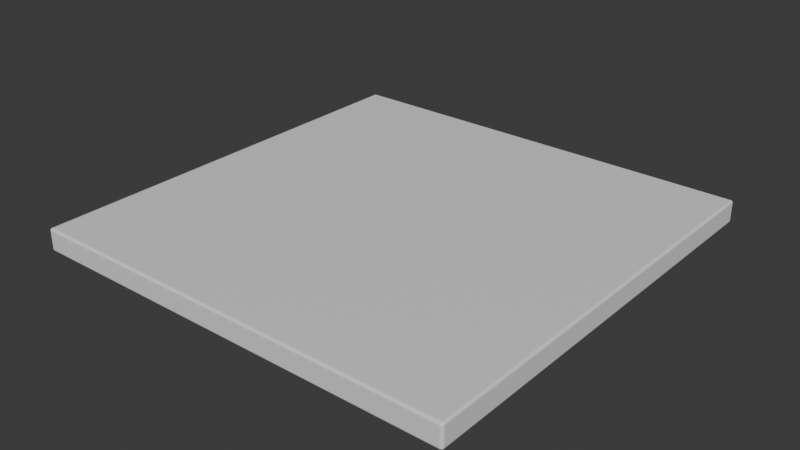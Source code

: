 # Source: panel16.blend  (saved by Blender 4.0.36; exported with 4.5.12 LTS)
import bpy
from mathutils import Matrix  # noqa: F401  (used for matrix-valued properties, if any)

bpy.ops.wm.read_factory_settings(use_empty=True)
scene = bpy.context.scene
scene.name = 'Scene'

# ---- collections
col_collection = bpy.data.collections.new('Collection'); scene.collection.children.link(col_collection)

# ---- materials (node trees are filled in below, after node groups)
mat_material = bpy.data.materials.new('Material')
mat_material.alpha_threshold = 0.0
mat_material.use_transparent_shadow = False
mat_material.roughness = 0.5
mat_material.line_color = (0.0, 0.0, 0.0, 1.0)

# ---- material node trees
mat_material.use_nodes = True; mat_material.node_tree.nodes.clear()
_N = mat_material.node_tree.nodes; _L = mat_material.node_tree.links
n0 = _N.new('ShaderNodeOutputMaterial'); n0.name = 'Material Output'; n0.location = (300, 300)
n1 = _N.new('ShaderNodeBsdfPrincipled'); n1.name = 'Principled BSDF'; n1.location = (10, 300)
n1.inputs[3].default_value = 1.45
_L.new(n1.outputs[0], n0.inputs[0])
n0.is_active_output = True

# ---- world
world_world = bpy.data.worlds.new('World'); scene.world = world_world
world_world.use_nodes = True; world_world.node_tree.nodes.clear()
_N = world_world.node_tree.nodes; _L = world_world.node_tree.links
n0 = _N.new('ShaderNodeOutputWorld'); n0.name = 'World Output'; n0.location = (300, 300)
n1 = _N.new('ShaderNodeBackground'); n1.name = 'Background'; n1.location = (10, 300)
n1.inputs[0].default_value = (0.05088, 0.05088, 0.05088, 1.0)
_L.new(n1.outputs[0], n0.inputs[0])
n0.is_active_output = True
world_world.color = (0.05088, 0.05088, 0.05088)
world_world.use_sun_shadow = False
world_world.sun_shadow_jitter_overblur = 0.0

# ---- meshes
me_cube = bpy.data.meshes.new('Cube')
me_cube.from_pydata([(0.3, 0.3, 0.016), (0.3, 0.3, 0.0), (0.3, 0.0, 0.016), (0.3, 0.0, 0.0), (0.0, 0.3, 0.016), (0.0, 0.3, 0.0), (0.0, 0.0, 0.016), (0.0, 0.0, 0.0)], [], [(0, 4, 6, 2), (3, 2, 6, 7), (7, 6, 4, 5), (5, 1, 3, 7), (1, 0, 2, 3), (5, 4, 0, 1)])
_uv = me_cube.uv_layers.new(name='UVMap')
_uv.uv.foreach_set('vector', [0.625, 0.5, 0.875, 0.5, 0.875, 0.75, 0.625, 0.75, 0.375, 0.75, 0.625, 0.75, 0.625, 1.0, 0.375, 1.0, 0.375, 0.0, 0.625, 0.0, 0.625, 0.25, 0.375, 0.25, 0.125, 0.5, 0.375, 0.5, 0.375, 0.75, 0.125, 0.75, 0.375, 0.5, 0.625, 0.5, 0.625, 0.75, 0.375, 0.75, 0.375, 0.25, 0.625, 0.25, 0.625, 0.5, 0.375, 0.5])
me_cube.materials.append(mat_material)
me_cube.use_mirror_vertex_groups = False
me_cube.update()
me_cube_006 = bpy.data.meshes.new('Cube.006')
me_cube_006.from_pydata([(0.0, 0.3, 0.016), (0.0, 0.3, 0.0), (0.0, 2.235e-06, 0.016), (0.0, 2.235e-06, 0.0), (0.0002, 0.3, 0.016), (0.002, 0.3, 0.0142), (0.0006659, 0.3, 0.01594), (0.0011, 0.3, 0.01576), (0.001473, 0.3, 0.01547), (0.001759, 0.3, 0.0151), (0.001939, 0.3, 0.01467), (0.002, 0.3, 0.0018), (0.0002, 0.3, 0.0), (0.001939, 0.3, 0.001334), (0.001759, 0.3, 0.0009), (0.001473, 0.3, 0.0005272), (0.0011, 0.3, 0.0002412), (0.0006659, 0.3, 6.133e-05), (0.002, 2.235e-06, 0.0142), (0.0002, 2.235e-06, 0.016), (0.001939, 2.235e-06, 0.01467), (0.001759, 2.235e-06, 0.0151), (0.001473, 2.235e-06, 0.01547), (0.0011, 2.235e-06, 0.01576), (0.0006659, 2.235e-06, 0.01594), (0.0002, 2.235e-06, 0.0), (0.002, 2.235e-06, 0.0018), (0.0006659, 2.235e-06, 6.133e-05), (0.0011, 2.235e-06, 0.0002412), (0.001473, 2.235e-06, 0.0005272), (0.001759, 2.235e-06, 0.0009), (0.001939, 2.235e-06, 0.001334)], [], [(1, 12, 25, 3), (3, 2, 0, 1), (25, 27, 28, 29, 30, 31, 26, 18, 20, 21, 22, 23, 24, 19, 2, 3), (4, 0, 2, 19), (11, 5, 18, 26), (4, 19, 24, 6), (6, 24, 23, 7), (7, 23, 22, 8), (8, 22, 21, 9), (9, 21, 20, 10), (10, 20, 18, 5), (25, 12, 17, 27), (27, 17, 16, 28), (28, 16, 15, 29), (29, 15, 14, 30), (30, 14, 13, 31), (31, 13, 11, 26), (1, 0, 4, 6, 7, 8, 9, 10, 5, 11, 13, 14, 15, 16, 17, 12)])
_uv = me_cube_006.uv_layers.new(name='UVMap')
_uv.uv.foreach_set('vector', [0.125, 0.5, 0.3735, 0.5, 0.3735, 0.75, 0.125, 0.75, 0.375, 0.0, 0.625, 0.0, 0.625, 0.25, 0.375, 0.25, 0.375, 0.7515, 0.376, 0.7511, 0.3788, 0.7507, 0.3832, 0.7504, 0.3891, 0.7502, 0.3958, 0.7501, 0.4031, 0.75, 0.5969, 0.75, 0.6042, 0.7501, 0.6109, 0.7502, 0.6168, 0.7504, 0.6212, 0.7507, 0.624, 0.7511, 0.625, 0.7515, 0.625, 1.0, 0.375, 1.0, 0.6265, 0.5, 0.875, 0.5, 0.875, 0.75, 0.6265, 0.75, 0.4031, 0.5, 0.5969, 0.5, 0.5969, 0.75, 0.4031, 0.75, 0.6265, 0.5, 0.6265, 0.75, 0.6261, 0.75, 0.6261, 0.5, 0.6261, 0.5, 0.6261, 0.75, 0.6258, 0.75, 0.6257, 0.5, 0.6257, 0.5, 0.6258, 0.75, 0.625, 0.75, 0.625, 0.5, 0.625, 0.5, 0.625, 0.75, 0.6109, 0.75, 0.6109, 0.5, 0.6109, 0.5, 0.6109, 0.75, 0.6042, 0.75, 0.6042, 0.5, 0.6042, 0.5, 0.6042, 0.75, 0.5969, 0.75, 0.5969, 0.5, 0.3735, 0.75, 0.3735, 0.5, 0.3739, 0.5, 0.3739, 0.75, 0.3739, 0.75, 0.3739, 0.5, 0.3743, 0.5, 0.3742, 0.75, 0.3742, 0.75, 0.3743, 0.5, 0.375, 0.5, 0.375, 0.75, 0.375, 0.75, 0.375, 0.5, 0.3891, 0.5, 0.3891, 0.75, 0.3891, 0.75, 0.3891, 0.5, 0.3958, 0.5, 0.3958, 0.75, 0.3958, 0.75, 0.3958, 0.5, 0.4031, 0.5, 0.4031, 0.75, 0.375, 0.25, 0.625, 0.25, 0.625, 0.4985, 0.624, 0.4989, 0.6212, 0.4992, 0.6168, 0.4996, 0.6109, 0.4998, 0.6042, 0.4999, 0.5969, 0.5, 0.4031, 0.5, 0.3958, 0.4999, 0.3891, 0.4998, 0.3832, 0.4996, 0.3788, 0.4992, 0.376, 0.4989, 0.375, 0.4985])
me_cube_006.materials.append(mat_material)
me_cube_006.use_mirror_vertex_groups = False
me_cube_006.update()
me_cube_011 = bpy.data.meshes.new('Cube.011')
me_cube_011.from_pydata([(0.0, 0.3, 0.016), (0.0, 0.3, 0.0), (0.0, 2.235e-06, 0.016), (0.0, 2.235e-06, 0.0), (0.0002, 0.3, 0.016), (0.002, 0.3, 0.0142), (0.0006659, 0.3, 0.01594), (0.0011, 0.3, 0.01576), (0.001473, 0.3, 0.01547), (0.001759, 0.3, 0.0151), (0.001939, 0.3, 0.01467), (0.002, 0.3, 0.0018), (0.0002, 0.3, 0.0), (0.001939, 0.3, 0.001334), (0.001759, 0.3, 0.0009), (0.001473, 0.3, 0.0005272), (0.0011, 0.3, 0.0002412), (0.0006659, 0.3, 6.133e-05), (0.002, 2.235e-06, 0.0142), (0.0002, 2.235e-06, 0.016), (0.001939, 2.235e-06, 0.01467), (0.001759, 2.235e-06, 0.0151), (0.001473, 2.235e-06, 0.01547), (0.0011, 2.235e-06, 0.01576), (0.0006659, 2.235e-06, 0.01594), (0.0002, 2.235e-06, 0.0), (0.002, 2.235e-06, 0.0018), (0.0006659, 2.235e-06, 6.133e-05), (0.0011, 2.235e-06, 0.0002412), (0.001473, 2.235e-06, 0.0005272), (0.001759, 2.235e-06, 0.0009), (0.001939, 2.235e-06, 0.001334)], [], [(1, 12, 25, 3), (3, 2, 0, 1), (25, 27, 28, 29, 30, 31, 26, 18, 20, 21, 22, 23, 24, 19, 2, 3), (4, 0, 2, 19), (11, 5, 18, 26), (4, 19, 24, 6), (6, 24, 23, 7), (7, 23, 22, 8), (8, 22, 21, 9), (9, 21, 20, 10), (10, 20, 18, 5), (25, 12, 17, 27), (27, 17, 16, 28), (28, 16, 15, 29), (29, 15, 14, 30), (30, 14, 13, 31), (31, 13, 11, 26), (1, 0, 4, 6, 7, 8, 9, 10, 5, 11, 13, 14, 15, 16, 17, 12)])
_uv = me_cube_011.uv_layers.new(name='UVMap')
_uv.uv.foreach_set('vector', [0.125, 0.5, 0.3735, 0.5, 0.3735, 0.75, 0.125, 0.75, 0.375, 0.0, 0.625, 0.0, 0.625, 0.25, 0.375, 0.25, 0.375, 0.7515, 0.376, 0.7511, 0.3788, 0.7507, 0.3832, 0.7504, 0.3891, 0.7502, 0.3958, 0.7501, 0.4031, 0.75, 0.5969, 0.75, 0.6042, 0.7501, 0.6109, 0.7502, 0.6168, 0.7504, 0.6212, 0.7507, 0.624, 0.7511, 0.625, 0.7515, 0.625, 1.0, 0.375, 1.0, 0.6265, 0.5, 0.875, 0.5, 0.875, 0.75, 0.6265, 0.75, 0.4031, 0.5, 0.5969, 0.5, 0.5969, 0.75, 0.4031, 0.75, 0.6265, 0.5, 0.6265, 0.75, 0.6261, 0.75, 0.6261, 0.5, 0.6261, 0.5, 0.6261, 0.75, 0.6258, 0.75, 0.6257, 0.5, 0.6257, 0.5, 0.6258, 0.75, 0.625, 0.75, 0.625, 0.5, 0.625, 0.5, 0.625, 0.75, 0.6109, 0.75, 0.6109, 0.5, 0.6109, 0.5, 0.6109, 0.75, 0.6042, 0.75, 0.6042, 0.5, 0.6042, 0.5, 0.6042, 0.75, 0.5969, 0.75, 0.5969, 0.5, 0.3735, 0.75, 0.3735, 0.5, 0.3739, 0.5, 0.3739, 0.75, 0.3739, 0.75, 0.3739, 0.5, 0.3743, 0.5, 0.3742, 0.75, 0.3742, 0.75, 0.3743, 0.5, 0.375, 0.5, 0.375, 0.75, 0.375, 0.75, 0.375, 0.5, 0.3891, 0.5, 0.3891, 0.75, 0.3891, 0.75, 0.3891, 0.5, 0.3958, 0.5, 0.3958, 0.75, 0.3958, 0.75, 0.3958, 0.5, 0.4031, 0.5, 0.4031, 0.75, 0.375, 0.25, 0.625, 0.25, 0.625, 0.4985, 0.624, 0.4989, 0.6212, 0.4992, 0.6168, 0.4996, 0.6109, 0.4998, 0.6042, 0.4999, 0.5969, 0.5, 0.4031, 0.5, 0.3958, 0.4999, 0.3891, 0.4998, 0.3832, 0.4996, 0.3788, 0.4992, 0.376, 0.4989, 0.375, 0.4985])
me_cube_011.materials.append(mat_material)
me_cube_011.use_mirror_vertex_groups = False
me_cube_011.update()
me_cube_012 = bpy.data.meshes.new('Cube.012')
me_cube_012.from_pydata([(0.0, 0.3, 0.016), (0.0, 0.3, 0.0), (0.0, 2.235e-06, 0.016), (0.0, 2.235e-06, 0.0), (0.0002, 0.3, 0.016), (0.002, 0.3, 0.0142), (0.0006659, 0.3, 0.01594), (0.0011, 0.3, 0.01576), (0.001473, 0.3, 0.01547), (0.001759, 0.3, 0.0151), (0.001939, 0.3, 0.01467), (0.002, 0.3, 0.0018), (0.0002, 0.3, 0.0), (0.001939, 0.3, 0.001334), (0.001759, 0.3, 0.0009), (0.001473, 0.3, 0.0005272), (0.0011, 0.3, 0.0002412), (0.0006659, 0.3, 6.133e-05), (0.002, 2.235e-06, 0.0142), (0.0002, 2.235e-06, 0.016), (0.001939, 2.235e-06, 0.01467), (0.001759, 2.235e-06, 0.0151), (0.001473, 2.235e-06, 0.01547), (0.0011, 2.235e-06, 0.01576), (0.0006659, 2.235e-06, 0.01594), (0.0002, 2.235e-06, 0.0), (0.002, 2.235e-06, 0.0018), (0.0006659, 2.235e-06, 6.133e-05), (0.0011, 2.235e-06, 0.0002412), (0.001473, 2.235e-06, 0.0005272), (0.001759, 2.235e-06, 0.0009), (0.001939, 2.235e-06, 0.001334)], [], [(1, 12, 25, 3), (3, 2, 0, 1), (25, 27, 28, 29, 30, 31, 26, 18, 20, 21, 22, 23, 24, 19, 2, 3), (4, 0, 2, 19), (11, 5, 18, 26), (4, 19, 24, 6), (6, 24, 23, 7), (7, 23, 22, 8), (8, 22, 21, 9), (9, 21, 20, 10), (10, 20, 18, 5), (25, 12, 17, 27), (27, 17, 16, 28), (28, 16, 15, 29), (29, 15, 14, 30), (30, 14, 13, 31), (31, 13, 11, 26), (1, 0, 4, 6, 7, 8, 9, 10, 5, 11, 13, 14, 15, 16, 17, 12)])
_uv = me_cube_012.uv_layers.new(name='UVMap')
_uv.uv.foreach_set('vector', [0.125, 0.5, 0.3735, 0.5, 0.3735, 0.75, 0.125, 0.75, 0.375, 0.0, 0.625, 0.0, 0.625, 0.25, 0.375, 0.25, 0.375, 0.7515, 0.376, 0.7511, 0.3788, 0.7507, 0.3832, 0.7504, 0.3891, 0.7502, 0.3958, 0.7501, 0.4031, 0.75, 0.5969, 0.75, 0.6042, 0.7501, 0.6109, 0.7502, 0.6168, 0.7504, 0.6212, 0.7507, 0.624, 0.7511, 0.625, 0.7515, 0.625, 1.0, 0.375, 1.0, 0.6265, 0.5, 0.875, 0.5, 0.875, 0.75, 0.6265, 0.75, 0.4031, 0.5, 0.5969, 0.5, 0.5969, 0.75, 0.4031, 0.75, 0.6265, 0.5, 0.6265, 0.75, 0.6261, 0.75, 0.6261, 0.5, 0.6261, 0.5, 0.6261, 0.75, 0.6258, 0.75, 0.6257, 0.5, 0.6257, 0.5, 0.6258, 0.75, 0.625, 0.75, 0.625, 0.5, 0.625, 0.5, 0.625, 0.75, 0.6109, 0.75, 0.6109, 0.5, 0.6109, 0.5, 0.6109, 0.75, 0.6042, 0.75, 0.6042, 0.5, 0.6042, 0.5, 0.6042, 0.75, 0.5969, 0.75, 0.5969, 0.5, 0.3735, 0.75, 0.3735, 0.5, 0.3739, 0.5, 0.3739, 0.75, 0.3739, 0.75, 0.3739, 0.5, 0.3743, 0.5, 0.3742, 0.75, 0.3742, 0.75, 0.3743, 0.5, 0.375, 0.5, 0.375, 0.75, 0.375, 0.75, 0.375, 0.5, 0.3891, 0.5, 0.3891, 0.75, 0.3891, 0.75, 0.3891, 0.5, 0.3958, 0.5, 0.3958, 0.75, 0.3958, 0.75, 0.3958, 0.5, 0.4031, 0.5, 0.4031, 0.75, 0.375, 0.25, 0.625, 0.25, 0.625, 0.4985, 0.624, 0.4989, 0.6212, 0.4992, 0.6168, 0.4996, 0.6109, 0.4998, 0.6042, 0.4999, 0.5969, 0.5, 0.4031, 0.5, 0.3958, 0.4999, 0.3891, 0.4998, 0.3832, 0.4996, 0.3788, 0.4992, 0.376, 0.4989, 0.375, 0.4985])
me_cube_012.materials.append(mat_material)
me_cube_012.use_mirror_vertex_groups = False
me_cube_012.update()
me_cube_013 = bpy.data.meshes.new('Cube.013')
me_cube_013.from_pydata([(0.0, 0.3, 0.016), (0.0, 0.3, 0.0), (0.0, 2.235e-06, 0.016), (0.0, 2.235e-06, 0.0), (0.0002, 0.3, 0.016), (0.002, 0.3, 0.0142), (0.0006659, 0.3, 0.01594), (0.0011, 0.3, 0.01576), (0.001473, 0.3, 0.01547), (0.001759, 0.3, 0.0151), (0.001939, 0.3, 0.01467), (0.002, 0.3, 0.0018), (0.0002, 0.3, 0.0), (0.001939, 0.3, 0.001334), (0.001759, 0.3, 0.0009), (0.001473, 0.3, 0.0005272), (0.0011, 0.3, 0.0002412), (0.0006659, 0.3, 6.133e-05), (0.002, 2.235e-06, 0.0142), (0.0002, 2.235e-06, 0.016), (0.001939, 2.235e-06, 0.01467), (0.001759, 2.235e-06, 0.0151), (0.001473, 2.235e-06, 0.01547), (0.0011, 2.235e-06, 0.01576), (0.0006659, 2.235e-06, 0.01594), (0.0002, 2.235e-06, 0.0), (0.002, 2.235e-06, 0.0018), (0.0006659, 2.235e-06, 6.133e-05), (0.0011, 2.235e-06, 0.0002412), (0.001473, 2.235e-06, 0.0005272), (0.001759, 2.235e-06, 0.0009), (0.001939, 2.235e-06, 0.001334)], [], [(1, 12, 25, 3), (3, 2, 0, 1), (25, 27, 28, 29, 30, 31, 26, 18, 20, 21, 22, 23, 24, 19, 2, 3), (4, 0, 2, 19), (11, 5, 18, 26), (4, 19, 24, 6), (6, 24, 23, 7), (7, 23, 22, 8), (8, 22, 21, 9), (9, 21, 20, 10), (10, 20, 18, 5), (25, 12, 17, 27), (27, 17, 16, 28), (28, 16, 15, 29), (29, 15, 14, 30), (30, 14, 13, 31), (31, 13, 11, 26), (1, 0, 4, 6, 7, 8, 9, 10, 5, 11, 13, 14, 15, 16, 17, 12)])
_uv = me_cube_013.uv_layers.new(name='UVMap')
_uv.uv.foreach_set('vector', [0.125, 0.5, 0.3735, 0.5, 0.3735, 0.75, 0.125, 0.75, 0.375, 0.0, 0.625, 0.0, 0.625, 0.25, 0.375, 0.25, 0.375, 0.7515, 0.376, 0.7511, 0.3788, 0.7507, 0.3832, 0.7504, 0.3891, 0.7502, 0.3958, 0.7501, 0.4031, 0.75, 0.5969, 0.75, 0.6042, 0.7501, 0.6109, 0.7502, 0.6168, 0.7504, 0.6212, 0.7507, 0.624, 0.7511, 0.625, 0.7515, 0.625, 1.0, 0.375, 1.0, 0.6265, 0.5, 0.875, 0.5, 0.875, 0.75, 0.6265, 0.75, 0.4031, 0.5, 0.5969, 0.5, 0.5969, 0.75, 0.4031, 0.75, 0.6265, 0.5, 0.6265, 0.75, 0.6261, 0.75, 0.6261, 0.5, 0.6261, 0.5, 0.6261, 0.75, 0.6258, 0.75, 0.6257, 0.5, 0.6257, 0.5, 0.6258, 0.75, 0.625, 0.75, 0.625, 0.5, 0.625, 0.5, 0.625, 0.75, 0.6109, 0.75, 0.6109, 0.5, 0.6109, 0.5, 0.6109, 0.75, 0.6042, 0.75, 0.6042, 0.5, 0.6042, 0.5, 0.6042, 0.75, 0.5969, 0.75, 0.5969, 0.5, 0.3735, 0.75, 0.3735, 0.5, 0.3739, 0.5, 0.3739, 0.75, 0.3739, 0.75, 0.3739, 0.5, 0.3743, 0.5, 0.3742, 0.75, 0.3742, 0.75, 0.3743, 0.5, 0.375, 0.5, 0.375, 0.75, 0.375, 0.75, 0.375, 0.5, 0.3891, 0.5, 0.3891, 0.75, 0.3891, 0.75, 0.3891, 0.5, 0.3958, 0.5, 0.3958, 0.75, 0.3958, 0.75, 0.3958, 0.5, 0.4031, 0.5, 0.4031, 0.75, 0.375, 0.25, 0.625, 0.25, 0.625, 0.4985, 0.624, 0.4989, 0.6212, 0.4992, 0.6168, 0.4996, 0.6109, 0.4998, 0.6042, 0.4999, 0.5969, 0.5, 0.4031, 0.5, 0.3958, 0.4999, 0.3891, 0.4998, 0.3832, 0.4996, 0.3788, 0.4992, 0.376, 0.4989, 0.375, 0.4985])
me_cube_013.materials.append(mat_material)
me_cube_013.use_mirror_vertex_groups = False
me_cube_013.update()
me_cube_014 = bpy.data.meshes.new('Cube.014')
me_cube_014.from_pydata([(-8.545e-08, -2.98e-08, 0.016), (-8.545e-08, -2.98e-08, 0.0), (-8.545e-08, -0.0002, 0.016), (-8.545e-08, -0.002, 0.0142), (-8.545e-08, -0.0006658, 0.01594), (-8.545e-08, -0.0011, 0.01576), (-8.545e-08, -0.001473, 0.01547), (-8.545e-08, -0.001759, 0.0151), (-8.545e-08, -0.001939, 0.01467), (-8.545e-08, -0.002, 0.0018), (-8.545e-08, -0.0002, 0.0), (-8.545e-08, -0.001939, 0.001334), (-8.545e-08, -0.001759, 0.0009), (-8.545e-08, -0.001473, 0.0005272), (-8.545e-08, -0.0011, 0.0002412), (-8.545e-08, -0.0006658, 6.133e-05), (-0.002, -2.98e-08, 0.0142), (-0.0002, -2.98e-08, 0.016), (-0.001939, -2.98e-08, 0.01467), (-0.001759, -2.98e-08, 0.0151), (-0.001473, -2.98e-08, 0.01547), (-0.0006657, -2.98e-08, 0.01594), (-0.0011, -2.98e-08, 0.01576), (-0.002, -2.98e-08, 0.0018), (-0.0002, -2.98e-08, 0.0), (-0.001939, -2.98e-08, 0.001334), (-0.001759, -2.98e-08, 0.0008999), (-0.0006657, -2.98e-08, 6.129e-05), (-0.0011, -2.98e-08, 0.0002412), (-0.001473, -2.98e-08, 0.0005272), (-0.002, -0.0002, 0.0142), (-0.0002, -0.002, 0.0142), (-0.0002, -0.0002, 0.016), (-0.001939, -0.0006657, 0.0142), (-0.001759, -0.0011, 0.0142), (-0.001473, -0.001473, 0.0142), (-0.001939, -0.0002, 0.01467), (-0.001866, -0.0006843, 0.01468), (-0.001684, -0.001103, 0.01467), (-0.001431, -0.001429, 0.01466), (-0.001759, -0.0002, 0.0151), (-0.001683, -0.0006752, 0.0151), (-0.00153, -0.001058, 0.01506), (-0.001333, -0.001333, 0.01502), (-0.001239, -0.001239, 0.01524), (-0.0002, -0.001939, 0.01467), (-0.0002, -0.001759, 0.0151), (-0.0002, -0.001473, 0.01547), (-0.0006657, -0.001939, 0.0142), (-0.0006804, -0.001866, 0.01468), (-0.0006725, -0.001684, 0.0151), (-0.0006629, -0.001431, 0.01543), (-0.0011, -0.001759, 0.0142), (-0.001103, -0.001683, 0.01468), (-0.001057, -0.00153, 0.01506), (-0.00102, -0.001333, 0.01533), (-0.0006657, -0.0002, 0.01594), (-0.0011, -0.0002, 0.01576), (-0.001473, -0.0002, 0.01547), (-0.0002, -0.0006657, 0.01594), (-0.0006843, -0.0006803, 0.01587), (-0.001103, -0.0006725, 0.01568), (-0.001429, -0.0006628, 0.01543), (-0.0002, -0.0011, 0.01576), (-0.0006752, -0.001103, 0.01568), (-0.001058, -0.001057, 0.01553), (-0.001333, -0.00102, 0.01533), (-0.0002, -0.0002, 0.0), (-0.0002, -0.002, 0.0018), (-0.002, -0.0002, 0.0018), (-0.0002, -0.0006657, 6.129e-05), (-0.0002, -0.0011, 0.0002412), (-0.0002, -0.001473, 0.0005272), (-0.0006657, -0.0002, 6.129e-05), (-0.0006804, -0.0006843, 0.0001343), (-0.0006725, -0.001103, 0.0003163), (-0.0006629, -0.001429, 0.0005694), (-0.0011, -0.0002, 0.0002412), (-0.001103, -0.0006752, 0.0003174), (-0.001057, -0.001058, 0.00047), (-0.00102, -0.001333, 0.0006668), (-0.001239, -0.001239, 0.0007608), (-0.0006657, -0.001939, 0.0018), (-0.0011, -0.001759, 0.0018), (-0.001473, -0.001473, 0.0018), (-0.0002, -0.001939, 0.001334), (-0.0006843, -0.001866, 0.00132), (-0.001103, -0.001684, 0.001327), (-0.001429, -0.001431, 0.001337), (-0.0002, -0.001759, 0.0008999), (-0.0006752, -0.001683, 0.0008966), (-0.001058, -0.00153, 0.0009426), (-0.001333, -0.001333, 0.0009803), (-0.001939, -0.0002, 0.001334), (-0.001759, -0.0002, 0.0008999), (-0.001473, -0.0002, 0.0005272), (-0.001939, -0.0006657, 0.0018), (-0.001866, -0.0006803, 0.001316), (-0.001684, -0.0006725, 0.0008971), (-0.001431, -0.0006628, 0.0005706), (-0.001759, -0.0011, 0.0018), (-0.001683, -0.001103, 0.001325), (-0.00153, -0.001057, 0.0009422), (-0.001333, -0.00102, 0.0006669)], [], [(24, 1, 10, 67), (69, 30, 16, 23), (9, 3, 31, 68), (0, 17, 32, 2), (30, 33, 37, 36), (33, 34, 38, 37), (34, 35, 39, 38), (36, 37, 41, 40), (37, 38, 42, 41), (38, 39, 43, 42), (40, 41, 62, 58), (41, 42, 66, 62), (42, 43, 44, 66), (31, 45, 49, 48), (45, 46, 50, 49), (46, 47, 51, 50), (48, 49, 53, 52), (49, 50, 54, 53), (50, 51, 55, 54), (52, 53, 39, 35), (53, 54, 43, 39), (54, 55, 44, 43), (32, 56, 60, 59), (56, 57, 61, 60), (57, 58, 62, 61), (59, 60, 64, 63), (60, 61, 65, 64), (61, 62, 66, 65), (63, 64, 51, 47), (64, 65, 55, 51), (65, 66, 44, 55), (67, 70, 74, 73), (70, 71, 75, 74), (71, 72, 76, 75), (73, 74, 78, 77), (74, 75, 79, 78), (75, 76, 80, 79), (77, 78, 99, 95), (78, 79, 103, 99), (79, 80, 81, 103), (68, 82, 86, 85), (82, 83, 87, 86), (83, 84, 88, 87), (85, 86, 90, 89), (86, 87, 91, 90), (87, 88, 92, 91), (89, 90, 76, 72), (90, 91, 80, 76), (91, 92, 81, 80), (69, 93, 97, 96), (93, 94, 98, 97), (94, 95, 99, 98), (96, 97, 101, 100), (97, 98, 102, 101), (98, 99, 103, 102), (100, 101, 88, 84), (101, 102, 92, 88), (102, 103, 81, 92), (24, 67, 73, 27), (27, 73, 77, 28), (28, 77, 95, 29), (29, 95, 94, 26), (26, 94, 93, 25), (25, 93, 69, 23), (68, 31, 48, 82), (82, 48, 52, 83), (83, 52, 35, 84), (84, 35, 34, 100), (100, 34, 33, 96), (96, 33, 30, 69), (2, 32, 59, 4), (4, 59, 63, 5), (5, 63, 47, 6), (6, 47, 46, 7), (7, 46, 45, 8), (8, 45, 31, 3), (67, 10, 15, 70), (70, 15, 14, 71), (71, 14, 13, 72), (72, 13, 12, 89), (89, 12, 11, 85), (85, 11, 9, 68), (32, 17, 21, 56), (56, 21, 22, 57), (57, 22, 20, 58), (58, 20, 19, 40), (40, 19, 18, 36), (36, 18, 16, 30), (16, 18, 19, 20, 22, 21, 17, 0, 1, 24, 27, 28, 29, 26, 25, 23), (4, 5, 6, 7, 8, 3, 9, 11, 12, 13, 14, 15, 10, 1, 0, 2)])
_uv = me_cube_014.uv_layers.new(name='UVMap')
_uv.uv.foreach_set('vector', [0.1265, 0.5015, 0.375, 0.5015, 0.375, 0.7485, 0.1265, 0.7485, 0.4031, 0.0015, 0.5969, 0.0015, 0.5969, 0.2485, 0.4031, 0.2485, 0.4031, 0.75, 0.5969, 0.75, 0.5969, 0.9985, 0.4031, 0.9985, 0.625, 0.5015, 0.8735, 0.5015, 0.8735, 0.7485, 0.625, 0.7485, 0.5969, 0.0015, 0.5969, 0.001112, 0.6044, 0.001096, 0.6042, 0.0015, 0.5969, 0.001112, 0.5969, 0.0007499, 0.6043, 0.0007476, 0.6044, 0.001096, 0.5969, 0.0007499, 0.5969, 0.0, 0.6041, 0.0, 0.6043, 0.0007476, 0.6042, 0.0015, 0.6044, 0.001096, 0.611, 0.001104, 0.6109, 0.0015, 0.6044, 0.001096, 0.6043, 0.0007476, 0.6103, 0.0007851, 0.611, 0.001104, 0.6043, 0.0007476, 0.6041, 0.0, 0.6097, 0.0, 0.6103, 0.0007851, 0.6109, 0.0015, 0.611, 0.001104, 0.625, 0.001114, 0.625, 0.0015, 0.611, 0.001104, 0.6103, 0.0007851, 0.625, 0.0008169, 0.625, 0.001114, 0.6103, 0.0007851, 0.6097, 0.0, 0.6131, 0.0, 0.625, 0.0008169, 0.5969, 0.9985, 0.6042, 0.9985, 0.6044, 0.9989, 0.5969, 0.9989, 0.6042, 0.9985, 0.6109, 0.9985, 0.611, 0.9989, 0.6044, 0.9989, 0.6109, 0.9985, 0.625, 0.9985, 0.625, 0.9989, 0.611, 0.9989, 0.5969, 0.9989, 0.6044, 0.9989, 0.6043, 0.9993, 0.5969, 0.9993, 0.6044, 0.9989, 0.611, 0.9989, 0.6103, 0.9992, 0.6043, 0.9993, 0.611, 0.9989, 0.625, 0.9989, 0.625, 0.9992, 0.6103, 0.9992, 0.5969, 0.9993, 0.6043, 0.9993, 0.6041, 1.0, 0.5969, 1.0, 0.6043, 0.9993, 0.6103, 0.9992, 0.6097, 1.0, 0.6041, 1.0, 0.6103, 0.9992, 0.625, 0.9992, 0.625, 0.9994, 0.6097, 1.0, 0.8735, 0.7485, 0.8739, 0.7485, 0.8739, 0.7489, 0.8735, 0.7489, 0.8739, 0.7485, 0.8743, 0.7485, 0.8743, 0.7489, 0.8739, 0.7489, 0.8743, 0.7485, 0.875, 0.7485, 0.875, 0.7489, 0.8743, 0.7489, 0.8735, 0.7489, 0.8739, 0.7489, 0.8739, 0.7493, 0.8735, 0.7493, 0.8739, 0.7489, 0.8743, 0.7489, 0.8742, 0.7492, 0.8739, 0.7493, 0.8743, 0.7489, 0.875, 0.7489, 0.875, 0.7492, 0.8742, 0.7492, 0.8735, 0.7493, 0.8739, 0.7493, 0.8739, 0.75, 0.8735, 0.75, 0.8739, 0.7493, 0.8742, 0.7492, 0.8742, 0.75, 0.8739, 0.75, 0.8742, 0.7492, 0.875, 0.7492, 0.875, 0.7494, 0.8742, 0.75, 0.1265, 0.7485, 0.1265, 0.7489, 0.1261, 0.7489, 0.1261, 0.7485, 0.1265, 0.7489, 0.1265, 0.7493, 0.1261, 0.7493, 0.1261, 0.7489, 0.1265, 0.7493, 0.1265, 0.75, 0.1261, 0.75, 0.1261, 0.7493, 0.1261, 0.7485, 0.1261, 0.7489, 0.1257, 0.7489, 0.1257, 0.7485, 0.1261, 0.7489, 0.1261, 0.7493, 0.1258, 0.7492, 0.1257, 0.7489, 0.1261, 0.7493, 0.1261, 0.75, 0.1258, 0.75, 0.1258, 0.7492, 0.1257, 0.7485, 0.1257, 0.7489, 0.125, 0.7489, 0.125, 0.7485, 0.1257, 0.7489, 0.1258, 0.7492, 0.125, 0.7492, 0.125, 0.7489, 0.1258, 0.7492, 0.1258, 0.75, 0.1256, 0.75, 0.125, 0.7492, 0.4031, 0.9985, 0.4031, 0.9989, 0.3956, 0.9989, 0.3958, 0.9985, 0.4031, 0.9989, 0.4031, 0.9993, 0.3957, 0.9993, 0.3956, 0.9989, 0.4031, 0.9993, 0.4031, 1.0, 0.3959, 1.0, 0.3957, 0.9993, 0.3958, 0.9985, 0.3956, 0.9989, 0.389, 0.9989, 0.3891, 0.9985, 0.3956, 0.9989, 0.3957, 0.9993, 0.3897, 0.9992, 0.389, 0.9989, 0.3957, 0.9993, 0.3959, 1.0, 0.3903, 1.0, 0.3897, 0.9992, 0.3891, 0.9985, 0.389, 0.9989, 0.375, 0.9989, 0.375, 0.9985, 0.389, 0.9989, 0.3897, 0.9992, 0.375, 0.9992, 0.375, 0.9989, 0.3897, 0.9992, 0.3903, 1.0, 0.3869, 1.0, 0.375, 0.9992, 0.4031, 0.0015, 0.3958, 0.0015, 0.3956, 0.0011, 0.4031, 0.001112, 0.3958, 0.0015, 0.3891, 0.0015, 0.389, 0.001106, 0.3956, 0.0011, 0.3891, 0.0015, 0.375, 0.0015, 0.375, 0.001114, 0.389, 0.001106, 0.4031, 0.001112, 0.3956, 0.0011, 0.3957, 0.0007472, 0.4031, 0.0007499, 0.3956, 0.0011, 0.389, 0.001106, 0.3897, 0.0007855, 0.3957, 0.0007472, 0.389, 0.001106, 0.375, 0.001114, 0.375, 0.0008169, 0.3897, 0.0007855, 0.4031, 0.0007499, 0.3957, 0.0007472, 0.3959, 0.0, 0.4031, 0.0, 0.3957, 0.0007472, 0.3897, 0.0007855, 0.3903, 0.0, 0.3959, 0.0, 0.3897, 0.0007855, 0.375, 0.0008169, 0.375, 0.0006339, 0.3903, 0.0, 0.1265, 0.5015, 0.1265, 0.7485, 0.1261, 0.7485, 0.1261, 0.5015, 0.1261, 0.5015, 0.1261, 0.7485, 0.1257, 0.7485, 0.1257, 0.5015, 0.1257, 0.5015, 0.1257, 0.7485, 0.125, 0.7485, 0.125, 0.5015, 0.375, 0.2485, 0.375, 0.0015, 0.3891, 0.0015, 0.3891, 0.2485, 0.3891, 0.2485, 0.3891, 0.0015, 0.3958, 0.0015, 0.3958, 0.2485, 0.3958, 0.2485, 0.3958, 0.0015, 0.4031, 0.0015, 0.4031, 0.2485, 0.4031, 0.9985, 0.5969, 0.9985, 0.5969, 0.9989, 0.4031, 0.9989, 0.4031, 0.9989, 0.5969, 0.9989, 0.5969, 0.9993, 0.4031, 0.9993, 0.4031, 0.9993, 0.5969, 0.9993, 0.5969, 1.0, 0.4031, 1.0, 0.4031, 0.0, 0.5969, 0.0, 0.5969, 0.0007499, 0.4031, 0.0007499, 0.4031, 0.0007499, 0.5969, 0.0007499, 0.5969, 0.001112, 0.4031, 0.001112, 0.4031, 0.001112, 0.5969, 0.001112, 0.5969, 0.0015, 0.4031, 0.0015, 0.625, 0.7485, 0.8735, 0.7485, 0.8735, 0.7489, 0.625, 0.7489, 0.625, 0.7489, 0.8735, 0.7489, 0.8735, 0.7493, 0.625, 0.7492, 0.625, 0.7492, 0.8735, 0.7493, 0.8735, 0.75, 0.625, 0.75, 0.625, 0.75, 0.625, 0.9985, 0.6109, 0.9985, 0.6109, 0.75, 0.6109, 0.75, 0.6109, 0.9985, 0.6042, 0.9985, 0.6042, 0.75, 0.6042, 0.75, 0.6042, 0.9985, 0.5969, 0.9985, 0.5969, 0.75, 0.1265, 0.7485, 0.375, 0.7485, 0.375, 0.7489, 0.1265, 0.7489, 0.1265, 0.7489, 0.375, 0.7489, 0.375, 0.7493, 0.1265, 0.7493, 0.1265, 0.7493, 0.375, 0.7493, 0.375, 0.75, 0.1265, 0.75, 0.375, 0.9985, 0.375, 0.75, 0.3891, 0.75, 0.3891, 0.9985, 0.3891, 0.9985, 0.3891, 0.75, 0.3958, 0.75, 0.3958, 0.9985, 0.3958, 0.9985, 0.3958, 0.75, 0.4031, 0.75, 0.4031, 0.9985, 0.8735, 0.7485, 0.8735, 0.5015, 0.8739, 0.5015, 0.8739, 0.7485, 0.8739, 0.7485, 0.8739, 0.5015, 0.8743, 0.5015, 0.8743, 0.7485, 0.8743, 0.7485, 0.8743, 0.5015, 0.875, 0.5015, 0.875, 0.7485, 0.625, 0.0015, 0.625, 0.2485, 0.6109, 0.2485, 0.6109, 0.0015, 0.6109, 0.0015, 0.6109, 0.2485, 0.6042, 0.2485, 0.6042, 0.0015, 0.6042, 0.0015, 0.6042, 0.2485, 0.5969, 0.2485, 0.5969, 0.0015, 0.5969, 0.2485, 0.6042, 0.2485, 0.6109, 0.2485, 0.875, 0.5015, 0.8743, 0.5015, 0.8739, 0.5015, 0.8735, 0.5015, 0.625, 0.5015, 0.375, 0.5015, 0.1265, 0.5015, 0.1261, 0.5015, 0.1257, 0.5015, 0.375, 0.2485, 0.3891, 0.2485, 0.3958, 0.2485, 0.4031, 0.2485, 0.625, 0.7489, 0.625, 0.7492, 0.625, 0.75, 0.6109, 0.75, 0.6042, 0.75, 0.5969, 0.75, 0.4031, 0.75, 0.3958, 0.75, 0.3891, 0.75, 0.375, 0.75, 0.375, 0.7493, 0.375, 0.7489, 0.375, 0.7485, 0.375, 0.5015, 0.625, 0.5015, 0.625, 0.7485])
me_cube_014.materials.append(mat_material)
me_cube_014.use_mirror_vertex_groups = False
me_cube_014.update()
me_cube_015 = bpy.data.meshes.new('Cube.015')
me_cube_015.from_pydata([(-8.545e-08, -2.98e-08, 0.016), (-8.545e-08, -2.98e-08, 0.0), (-8.545e-08, -0.0002, 0.016), (-8.545e-08, -0.002, 0.0142), (-8.545e-08, -0.0006658, 0.01594), (-8.545e-08, -0.0011, 0.01576), (-8.545e-08, -0.001473, 0.01547), (-8.545e-08, -0.001759, 0.0151), (-8.545e-08, -0.001939, 0.01467), (-8.545e-08, -0.002, 0.0018), (-8.545e-08, -0.0002, 0.0), (-8.545e-08, -0.001939, 0.001334), (-8.545e-08, -0.001759, 0.0009), (-8.545e-08, -0.001473, 0.0005272), (-8.545e-08, -0.0011, 0.0002412), (-8.545e-08, -0.0006658, 6.133e-05), (-0.002, -2.98e-08, 0.0142), (-0.0002, -2.98e-08, 0.016), (-0.001939, -2.98e-08, 0.01467), (-0.001759, -2.98e-08, 0.0151), (-0.001473, -2.98e-08, 0.01547), (-0.0006657, -2.98e-08, 0.01594), (-0.0011, -2.98e-08, 0.01576), (-0.002, -2.98e-08, 0.0018), (-0.0002, -2.98e-08, 0.0), (-0.001939, -2.98e-08, 0.001334), (-0.001759, -2.98e-08, 0.0008999), (-0.0006657, -2.98e-08, 6.129e-05), (-0.0011, -2.98e-08, 0.0002412), (-0.001473, -2.98e-08, 0.0005272), (-0.002, -0.0002, 0.0142), (-0.0002, -0.002, 0.0142), (-0.0002, -0.0002, 0.016), (-0.001939, -0.0006657, 0.0142), (-0.001759, -0.0011, 0.0142), (-0.001473, -0.001473, 0.0142), (-0.001939, -0.0002, 0.01467), (-0.001866, -0.0006843, 0.01468), (-0.001684, -0.001103, 0.01467), (-0.001431, -0.001429, 0.01466), (-0.001759, -0.0002, 0.0151), (-0.001683, -0.0006752, 0.0151), (-0.00153, -0.001058, 0.01506), (-0.001333, -0.001333, 0.01502), (-0.001239, -0.001239, 0.01524), (-0.0002, -0.001939, 0.01467), (-0.0002, -0.001759, 0.0151), (-0.0002, -0.001473, 0.01547), (-0.0006657, -0.001939, 0.0142), (-0.0006804, -0.001866, 0.01468), (-0.0006725, -0.001684, 0.0151), (-0.0006629, -0.001431, 0.01543), (-0.0011, -0.001759, 0.0142), (-0.001103, -0.001683, 0.01468), (-0.001057, -0.00153, 0.01506), (-0.00102, -0.001333, 0.01533), (-0.0006657, -0.0002, 0.01594), (-0.0011, -0.0002, 0.01576), (-0.001473, -0.0002, 0.01547), (-0.0002, -0.0006657, 0.01594), (-0.0006843, -0.0006803, 0.01587), (-0.001103, -0.0006725, 0.01568), (-0.001429, -0.0006628, 0.01543), (-0.0002, -0.0011, 0.01576), (-0.0006752, -0.001103, 0.01568), (-0.001058, -0.001057, 0.01553), (-0.001333, -0.00102, 0.01533), (-0.0002, -0.0002, 0.0), (-0.0002, -0.002, 0.0018), (-0.002, -0.0002, 0.0018), (-0.0002, -0.0006657, 6.129e-05), (-0.0002, -0.0011, 0.0002412), (-0.0002, -0.001473, 0.0005272), (-0.0006657, -0.0002, 6.129e-05), (-0.0006804, -0.0006843, 0.0001343), (-0.0006725, -0.001103, 0.0003163), (-0.0006629, -0.001429, 0.0005694), (-0.0011, -0.0002, 0.0002412), (-0.001103, -0.0006752, 0.0003174), (-0.001057, -0.001058, 0.00047), (-0.00102, -0.001333, 0.0006668), (-0.001239, -0.001239, 0.0007608), (-0.0006657, -0.001939, 0.0018), (-0.0011, -0.001759, 0.0018), (-0.001473, -0.001473, 0.0018), (-0.0002, -0.001939, 0.001334), (-0.0006843, -0.001866, 0.00132), (-0.001103, -0.001684, 0.001327), (-0.001429, -0.001431, 0.001337), (-0.0002, -0.001759, 0.0008999), (-0.0006752, -0.001683, 0.0008966), (-0.001058, -0.00153, 0.0009426), (-0.001333, -0.001333, 0.0009803), (-0.001939, -0.0002, 0.001334), (-0.001759, -0.0002, 0.0008999), (-0.001473, -0.0002, 0.0005272), (-0.001939, -0.0006657, 0.0018), (-0.001866, -0.0006803, 0.001316), (-0.001684, -0.0006725, 0.0008971), (-0.001431, -0.0006628, 0.0005706), (-0.001759, -0.0011, 0.0018), (-0.001683, -0.001103, 0.001325), (-0.00153, -0.001057, 0.0009422), (-0.001333, -0.00102, 0.0006669)], [], [(24, 1, 10, 67), (69, 30, 16, 23), (9, 3, 31, 68), (0, 17, 32, 2), (30, 33, 37, 36), (33, 34, 38, 37), (34, 35, 39, 38), (36, 37, 41, 40), (37, 38, 42, 41), (38, 39, 43, 42), (40, 41, 62, 58), (41, 42, 66, 62), (42, 43, 44, 66), (31, 45, 49, 48), (45, 46, 50, 49), (46, 47, 51, 50), (48, 49, 53, 52), (49, 50, 54, 53), (50, 51, 55, 54), (52, 53, 39, 35), (53, 54, 43, 39), (54, 55, 44, 43), (32, 56, 60, 59), (56, 57, 61, 60), (57, 58, 62, 61), (59, 60, 64, 63), (60, 61, 65, 64), (61, 62, 66, 65), (63, 64, 51, 47), (64, 65, 55, 51), (65, 66, 44, 55), (67, 70, 74, 73), (70, 71, 75, 74), (71, 72, 76, 75), (73, 74, 78, 77), (74, 75, 79, 78), (75, 76, 80, 79), (77, 78, 99, 95), (78, 79, 103, 99), (79, 80, 81, 103), (68, 82, 86, 85), (82, 83, 87, 86), (83, 84, 88, 87), (85, 86, 90, 89), (86, 87, 91, 90), (87, 88, 92, 91), (89, 90, 76, 72), (90, 91, 80, 76), (91, 92, 81, 80), (69, 93, 97, 96), (93, 94, 98, 97), (94, 95, 99, 98), (96, 97, 101, 100), (97, 98, 102, 101), (98, 99, 103, 102), (100, 101, 88, 84), (101, 102, 92, 88), (102, 103, 81, 92), (24, 67, 73, 27), (27, 73, 77, 28), (28, 77, 95, 29), (29, 95, 94, 26), (26, 94, 93, 25), (25, 93, 69, 23), (68, 31, 48, 82), (82, 48, 52, 83), (83, 52, 35, 84), (84, 35, 34, 100), (100, 34, 33, 96), (96, 33, 30, 69), (2, 32, 59, 4), (4, 59, 63, 5), (5, 63, 47, 6), (6, 47, 46, 7), (7, 46, 45, 8), (8, 45, 31, 3), (67, 10, 15, 70), (70, 15, 14, 71), (71, 14, 13, 72), (72, 13, 12, 89), (89, 12, 11, 85), (85, 11, 9, 68), (32, 17, 21, 56), (56, 21, 22, 57), (57, 22, 20, 58), (58, 20, 19, 40), (40, 19, 18, 36), (36, 18, 16, 30), (16, 18, 19, 20, 22, 21, 17, 0, 1, 24, 27, 28, 29, 26, 25, 23), (4, 5, 6, 7, 8, 3, 9, 11, 12, 13, 14, 15, 10, 1, 0, 2)])
_uv = me_cube_015.uv_layers.new(name='UVMap')
_uv.uv.foreach_set('vector', [0.1265, 0.5015, 0.375, 0.5015, 0.375, 0.7485, 0.1265, 0.7485, 0.4031, 0.0015, 0.5969, 0.0015, 0.5969, 0.2485, 0.4031, 0.2485, 0.4031, 0.75, 0.5969, 0.75, 0.5969, 0.9985, 0.4031, 0.9985, 0.625, 0.5015, 0.8735, 0.5015, 0.8735, 0.7485, 0.625, 0.7485, 0.5969, 0.0015, 0.5969, 0.001112, 0.6044, 0.001096, 0.6042, 0.0015, 0.5969, 0.001112, 0.5969, 0.0007499, 0.6043, 0.0007476, 0.6044, 0.001096, 0.5969, 0.0007499, 0.5969, 0.0, 0.6041, 0.0, 0.6043, 0.0007476, 0.6042, 0.0015, 0.6044, 0.001096, 0.611, 0.001104, 0.6109, 0.0015, 0.6044, 0.001096, 0.6043, 0.0007476, 0.6103, 0.0007851, 0.611, 0.001104, 0.6043, 0.0007476, 0.6041, 0.0, 0.6097, 0.0, 0.6103, 0.0007851, 0.6109, 0.0015, 0.611, 0.001104, 0.625, 0.001114, 0.625, 0.0015, 0.611, 0.001104, 0.6103, 0.0007851, 0.625, 0.0008169, 0.625, 0.001114, 0.6103, 0.0007851, 0.6097, 0.0, 0.6131, 0.0, 0.625, 0.0008169, 0.5969, 0.9985, 0.6042, 0.9985, 0.6044, 0.9989, 0.5969, 0.9989, 0.6042, 0.9985, 0.6109, 0.9985, 0.611, 0.9989, 0.6044, 0.9989, 0.6109, 0.9985, 0.625, 0.9985, 0.625, 0.9989, 0.611, 0.9989, 0.5969, 0.9989, 0.6044, 0.9989, 0.6043, 0.9993, 0.5969, 0.9993, 0.6044, 0.9989, 0.611, 0.9989, 0.6103, 0.9992, 0.6043, 0.9993, 0.611, 0.9989, 0.625, 0.9989, 0.625, 0.9992, 0.6103, 0.9992, 0.5969, 0.9993, 0.6043, 0.9993, 0.6041, 1.0, 0.5969, 1.0, 0.6043, 0.9993, 0.6103, 0.9992, 0.6097, 1.0, 0.6041, 1.0, 0.6103, 0.9992, 0.625, 0.9992, 0.625, 0.9994, 0.6097, 1.0, 0.8735, 0.7485, 0.8739, 0.7485, 0.8739, 0.7489, 0.8735, 0.7489, 0.8739, 0.7485, 0.8743, 0.7485, 0.8743, 0.7489, 0.8739, 0.7489, 0.8743, 0.7485, 0.875, 0.7485, 0.875, 0.7489, 0.8743, 0.7489, 0.8735, 0.7489, 0.8739, 0.7489, 0.8739, 0.7493, 0.8735, 0.7493, 0.8739, 0.7489, 0.8743, 0.7489, 0.8742, 0.7492, 0.8739, 0.7493, 0.8743, 0.7489, 0.875, 0.7489, 0.875, 0.7492, 0.8742, 0.7492, 0.8735, 0.7493, 0.8739, 0.7493, 0.8739, 0.75, 0.8735, 0.75, 0.8739, 0.7493, 0.8742, 0.7492, 0.8742, 0.75, 0.8739, 0.75, 0.8742, 0.7492, 0.875, 0.7492, 0.875, 0.7494, 0.8742, 0.75, 0.1265, 0.7485, 0.1265, 0.7489, 0.1261, 0.7489, 0.1261, 0.7485, 0.1265, 0.7489, 0.1265, 0.7493, 0.1261, 0.7493, 0.1261, 0.7489, 0.1265, 0.7493, 0.1265, 0.75, 0.1261, 0.75, 0.1261, 0.7493, 0.1261, 0.7485, 0.1261, 0.7489, 0.1257, 0.7489, 0.1257, 0.7485, 0.1261, 0.7489, 0.1261, 0.7493, 0.1258, 0.7492, 0.1257, 0.7489, 0.1261, 0.7493, 0.1261, 0.75, 0.1258, 0.75, 0.1258, 0.7492, 0.1257, 0.7485, 0.1257, 0.7489, 0.125, 0.7489, 0.125, 0.7485, 0.1257, 0.7489, 0.1258, 0.7492, 0.125, 0.7492, 0.125, 0.7489, 0.1258, 0.7492, 0.1258, 0.75, 0.1256, 0.75, 0.125, 0.7492, 0.4031, 0.9985, 0.4031, 0.9989, 0.3956, 0.9989, 0.3958, 0.9985, 0.4031, 0.9989, 0.4031, 0.9993, 0.3957, 0.9993, 0.3956, 0.9989, 0.4031, 0.9993, 0.4031, 1.0, 0.3959, 1.0, 0.3957, 0.9993, 0.3958, 0.9985, 0.3956, 0.9989, 0.389, 0.9989, 0.3891, 0.9985, 0.3956, 0.9989, 0.3957, 0.9993, 0.3897, 0.9992, 0.389, 0.9989, 0.3957, 0.9993, 0.3959, 1.0, 0.3903, 1.0, 0.3897, 0.9992, 0.3891, 0.9985, 0.389, 0.9989, 0.375, 0.9989, 0.375, 0.9985, 0.389, 0.9989, 0.3897, 0.9992, 0.375, 0.9992, 0.375, 0.9989, 0.3897, 0.9992, 0.3903, 1.0, 0.3869, 1.0, 0.375, 0.9992, 0.4031, 0.0015, 0.3958, 0.0015, 0.3956, 0.0011, 0.4031, 0.001112, 0.3958, 0.0015, 0.3891, 0.0015, 0.389, 0.001106, 0.3956, 0.0011, 0.3891, 0.0015, 0.375, 0.0015, 0.375, 0.001114, 0.389, 0.001106, 0.4031, 0.001112, 0.3956, 0.0011, 0.3957, 0.0007472, 0.4031, 0.0007499, 0.3956, 0.0011, 0.389, 0.001106, 0.3897, 0.0007855, 0.3957, 0.0007472, 0.389, 0.001106, 0.375, 0.001114, 0.375, 0.0008169, 0.3897, 0.0007855, 0.4031, 0.0007499, 0.3957, 0.0007472, 0.3959, 0.0, 0.4031, 0.0, 0.3957, 0.0007472, 0.3897, 0.0007855, 0.3903, 0.0, 0.3959, 0.0, 0.3897, 0.0007855, 0.375, 0.0008169, 0.375, 0.0006339, 0.3903, 0.0, 0.1265, 0.5015, 0.1265, 0.7485, 0.1261, 0.7485, 0.1261, 0.5015, 0.1261, 0.5015, 0.1261, 0.7485, 0.1257, 0.7485, 0.1257, 0.5015, 0.1257, 0.5015, 0.1257, 0.7485, 0.125, 0.7485, 0.125, 0.5015, 0.375, 0.2485, 0.375, 0.0015, 0.3891, 0.0015, 0.3891, 0.2485, 0.3891, 0.2485, 0.3891, 0.0015, 0.3958, 0.0015, 0.3958, 0.2485, 0.3958, 0.2485, 0.3958, 0.0015, 0.4031, 0.0015, 0.4031, 0.2485, 0.4031, 0.9985, 0.5969, 0.9985, 0.5969, 0.9989, 0.4031, 0.9989, 0.4031, 0.9989, 0.5969, 0.9989, 0.5969, 0.9993, 0.4031, 0.9993, 0.4031, 0.9993, 0.5969, 0.9993, 0.5969, 1.0, 0.4031, 1.0, 0.4031, 0.0, 0.5969, 0.0, 0.5969, 0.0007499, 0.4031, 0.0007499, 0.4031, 0.0007499, 0.5969, 0.0007499, 0.5969, 0.001112, 0.4031, 0.001112, 0.4031, 0.001112, 0.5969, 0.001112, 0.5969, 0.0015, 0.4031, 0.0015, 0.625, 0.7485, 0.8735, 0.7485, 0.8735, 0.7489, 0.625, 0.7489, 0.625, 0.7489, 0.8735, 0.7489, 0.8735, 0.7493, 0.625, 0.7492, 0.625, 0.7492, 0.8735, 0.7493, 0.8735, 0.75, 0.625, 0.75, 0.625, 0.75, 0.625, 0.9985, 0.6109, 0.9985, 0.6109, 0.75, 0.6109, 0.75, 0.6109, 0.9985, 0.6042, 0.9985, 0.6042, 0.75, 0.6042, 0.75, 0.6042, 0.9985, 0.5969, 0.9985, 0.5969, 0.75, 0.1265, 0.7485, 0.375, 0.7485, 0.375, 0.7489, 0.1265, 0.7489, 0.1265, 0.7489, 0.375, 0.7489, 0.375, 0.7493, 0.1265, 0.7493, 0.1265, 0.7493, 0.375, 0.7493, 0.375, 0.75, 0.1265, 0.75, 0.375, 0.9985, 0.375, 0.75, 0.3891, 0.75, 0.3891, 0.9985, 0.3891, 0.9985, 0.3891, 0.75, 0.3958, 0.75, 0.3958, 0.9985, 0.3958, 0.9985, 0.3958, 0.75, 0.4031, 0.75, 0.4031, 0.9985, 0.8735, 0.7485, 0.8735, 0.5015, 0.8739, 0.5015, 0.8739, 0.7485, 0.8739, 0.7485, 0.8739, 0.5015, 0.8743, 0.5015, 0.8743, 0.7485, 0.8743, 0.7485, 0.8743, 0.5015, 0.875, 0.5015, 0.875, 0.7485, 0.625, 0.0015, 0.625, 0.2485, 0.6109, 0.2485, 0.6109, 0.0015, 0.6109, 0.0015, 0.6109, 0.2485, 0.6042, 0.2485, 0.6042, 0.0015, 0.6042, 0.0015, 0.6042, 0.2485, 0.5969, 0.2485, 0.5969, 0.0015, 0.5969, 0.2485, 0.6042, 0.2485, 0.6109, 0.2485, 0.875, 0.5015, 0.8743, 0.5015, 0.8739, 0.5015, 0.8735, 0.5015, 0.625, 0.5015, 0.375, 0.5015, 0.1265, 0.5015, 0.1261, 0.5015, 0.1257, 0.5015, 0.375, 0.2485, 0.3891, 0.2485, 0.3958, 0.2485, 0.4031, 0.2485, 0.625, 0.7489, 0.625, 0.7492, 0.625, 0.75, 0.6109, 0.75, 0.6042, 0.75, 0.5969, 0.75, 0.4031, 0.75, 0.3958, 0.75, 0.3891, 0.75, 0.375, 0.75, 0.375, 0.7493, 0.375, 0.7489, 0.375, 0.7485, 0.375, 0.5015, 0.625, 0.5015, 0.625, 0.7485])
me_cube_015.materials.append(mat_material)
me_cube_015.use_mirror_vertex_groups = False
me_cube_015.update()
me_cube_016 = bpy.data.meshes.new('Cube.016')
me_cube_016.from_pydata([(-8.545e-08, -2.98e-08, 0.016), (-8.545e-08, -2.98e-08, 0.0), (-8.545e-08, -0.0002, 0.016), (-8.545e-08, -0.002, 0.0142), (-8.545e-08, -0.0006658, 0.01594), (-8.545e-08, -0.0011, 0.01576), (-8.545e-08, -0.001473, 0.01547), (-8.545e-08, -0.001759, 0.0151), (-8.545e-08, -0.001939, 0.01467), (-8.545e-08, -0.002, 0.0018), (-8.545e-08, -0.0002, 0.0), (-8.545e-08, -0.001939, 0.001334), (-8.545e-08, -0.001759, 0.0009), (-8.545e-08, -0.001473, 0.0005272), (-8.545e-08, -0.0011, 0.0002412), (-8.545e-08, -0.0006658, 6.133e-05), (-0.002, -2.98e-08, 0.0142), (-0.0002, -2.98e-08, 0.016), (-0.001939, -2.98e-08, 0.01467), (-0.001759, -2.98e-08, 0.0151), (-0.001473, -2.98e-08, 0.01547), (-0.0006657, -2.98e-08, 0.01594), (-0.0011, -2.98e-08, 0.01576), (-0.002, -2.98e-08, 0.0018), (-0.0002, -2.98e-08, 0.0), (-0.001939, -2.98e-08, 0.001334), (-0.001759, -2.98e-08, 0.0008999), (-0.0006657, -2.98e-08, 6.129e-05), (-0.0011, -2.98e-08, 0.0002412), (-0.001473, -2.98e-08, 0.0005272), (-0.002, -0.0002, 0.0142), (-0.0002, -0.002, 0.0142), (-0.0002, -0.0002, 0.016), (-0.001939, -0.0006657, 0.0142), (-0.001759, -0.0011, 0.0142), (-0.001473, -0.001473, 0.0142), (-0.001939, -0.0002, 0.01467), (-0.001866, -0.0006843, 0.01468), (-0.001684, -0.001103, 0.01467), (-0.001431, -0.001429, 0.01466), (-0.001759, -0.0002, 0.0151), (-0.001683, -0.0006752, 0.0151), (-0.00153, -0.001058, 0.01506), (-0.001333, -0.001333, 0.01502), (-0.001239, -0.001239, 0.01524), (-0.0002, -0.001939, 0.01467), (-0.0002, -0.001759, 0.0151), (-0.0002, -0.001473, 0.01547), (-0.0006657, -0.001939, 0.0142), (-0.0006804, -0.001866, 0.01468), (-0.0006725, -0.001684, 0.0151), (-0.0006629, -0.001431, 0.01543), (-0.0011, -0.001759, 0.0142), (-0.001103, -0.001683, 0.01468), (-0.001057, -0.00153, 0.01506), (-0.00102, -0.001333, 0.01533), (-0.0006657, -0.0002, 0.01594), (-0.0011, -0.0002, 0.01576), (-0.001473, -0.0002, 0.01547), (-0.0002, -0.0006657, 0.01594), (-0.0006843, -0.0006803, 0.01587), (-0.001103, -0.0006725, 0.01568), (-0.001429, -0.0006628, 0.01543), (-0.0002, -0.0011, 0.01576), (-0.0006752, -0.001103, 0.01568), (-0.001058, -0.001057, 0.01553), (-0.001333, -0.00102, 0.01533), (-0.0002, -0.0002, 0.0), (-0.0002, -0.002, 0.0018), (-0.002, -0.0002, 0.0018), (-0.0002, -0.0006657, 6.129e-05), (-0.0002, -0.0011, 0.0002412), (-0.0002, -0.001473, 0.0005272), (-0.0006657, -0.0002, 6.129e-05), (-0.0006804, -0.0006843, 0.0001343), (-0.0006725, -0.001103, 0.0003163), (-0.0006629, -0.001429, 0.0005694), (-0.0011, -0.0002, 0.0002412), (-0.001103, -0.0006752, 0.0003174), (-0.001057, -0.001058, 0.00047), (-0.00102, -0.001333, 0.0006668), (-0.001239, -0.001239, 0.0007608), (-0.0006657, -0.001939, 0.0018), (-0.0011, -0.001759, 0.0018), (-0.001473, -0.001473, 0.0018), (-0.0002, -0.001939, 0.001334), (-0.0006843, -0.001866, 0.00132), (-0.001103, -0.001684, 0.001327), (-0.001429, -0.001431, 0.001337), (-0.0002, -0.001759, 0.0008999), (-0.0006752, -0.001683, 0.0008966), (-0.001058, -0.00153, 0.0009426), (-0.001333, -0.001333, 0.0009803), (-0.001939, -0.0002, 0.001334), (-0.001759, -0.0002, 0.0008999), (-0.001473, -0.0002, 0.0005272), (-0.001939, -0.0006657, 0.0018), (-0.001866, -0.0006803, 0.001316), (-0.001684, -0.0006725, 0.0008971), (-0.001431, -0.0006628, 0.0005706), (-0.001759, -0.0011, 0.0018), (-0.001683, -0.001103, 0.001325), (-0.00153, -0.001057, 0.0009422), (-0.001333, -0.00102, 0.0006669)], [], [(24, 1, 10, 67), (69, 30, 16, 23), (9, 3, 31, 68), (0, 17, 32, 2), (30, 33, 37, 36), (33, 34, 38, 37), (34, 35, 39, 38), (36, 37, 41, 40), (37, 38, 42, 41), (38, 39, 43, 42), (40, 41, 62, 58), (41, 42, 66, 62), (42, 43, 44, 66), (31, 45, 49, 48), (45, 46, 50, 49), (46, 47, 51, 50), (48, 49, 53, 52), (49, 50, 54, 53), (50, 51, 55, 54), (52, 53, 39, 35), (53, 54, 43, 39), (54, 55, 44, 43), (32, 56, 60, 59), (56, 57, 61, 60), (57, 58, 62, 61), (59, 60, 64, 63), (60, 61, 65, 64), (61, 62, 66, 65), (63, 64, 51, 47), (64, 65, 55, 51), (65, 66, 44, 55), (67, 70, 74, 73), (70, 71, 75, 74), (71, 72, 76, 75), (73, 74, 78, 77), (74, 75, 79, 78), (75, 76, 80, 79), (77, 78, 99, 95), (78, 79, 103, 99), (79, 80, 81, 103), (68, 82, 86, 85), (82, 83, 87, 86), (83, 84, 88, 87), (85, 86, 90, 89), (86, 87, 91, 90), (87, 88, 92, 91), (89, 90, 76, 72), (90, 91, 80, 76), (91, 92, 81, 80), (69, 93, 97, 96), (93, 94, 98, 97), (94, 95, 99, 98), (96, 97, 101, 100), (97, 98, 102, 101), (98, 99, 103, 102), (100, 101, 88, 84), (101, 102, 92, 88), (102, 103, 81, 92), (24, 67, 73, 27), (27, 73, 77, 28), (28, 77, 95, 29), (29, 95, 94, 26), (26, 94, 93, 25), (25, 93, 69, 23), (68, 31, 48, 82), (82, 48, 52, 83), (83, 52, 35, 84), (84, 35, 34, 100), (100, 34, 33, 96), (96, 33, 30, 69), (2, 32, 59, 4), (4, 59, 63, 5), (5, 63, 47, 6), (6, 47, 46, 7), (7, 46, 45, 8), (8, 45, 31, 3), (67, 10, 15, 70), (70, 15, 14, 71), (71, 14, 13, 72), (72, 13, 12, 89), (89, 12, 11, 85), (85, 11, 9, 68), (32, 17, 21, 56), (56, 21, 22, 57), (57, 22, 20, 58), (58, 20, 19, 40), (40, 19, 18, 36), (36, 18, 16, 30), (16, 18, 19, 20, 22, 21, 17, 0, 1, 24, 27, 28, 29, 26, 25, 23), (4, 5, 6, 7, 8, 3, 9, 11, 12, 13, 14, 15, 10, 1, 0, 2)])
_uv = me_cube_016.uv_layers.new(name='UVMap')
_uv.uv.foreach_set('vector', [0.1265, 0.5015, 0.375, 0.5015, 0.375, 0.7485, 0.1265, 0.7485, 0.4031, 0.0015, 0.5969, 0.0015, 0.5969, 0.2485, 0.4031, 0.2485, 0.4031, 0.75, 0.5969, 0.75, 0.5969, 0.9985, 0.4031, 0.9985, 0.625, 0.5015, 0.8735, 0.5015, 0.8735, 0.7485, 0.625, 0.7485, 0.5969, 0.0015, 0.5969, 0.001112, 0.6044, 0.001096, 0.6042, 0.0015, 0.5969, 0.001112, 0.5969, 0.0007499, 0.6043, 0.0007476, 0.6044, 0.001096, 0.5969, 0.0007499, 0.5969, 0.0, 0.6041, 0.0, 0.6043, 0.0007476, 0.6042, 0.0015, 0.6044, 0.001096, 0.611, 0.001104, 0.6109, 0.0015, 0.6044, 0.001096, 0.6043, 0.0007476, 0.6103, 0.0007851, 0.611, 0.001104, 0.6043, 0.0007476, 0.6041, 0.0, 0.6097, 0.0, 0.6103, 0.0007851, 0.6109, 0.0015, 0.611, 0.001104, 0.625, 0.001114, 0.625, 0.0015, 0.611, 0.001104, 0.6103, 0.0007851, 0.625, 0.0008169, 0.625, 0.001114, 0.6103, 0.0007851, 0.6097, 0.0, 0.6131, 0.0, 0.625, 0.0008169, 0.5969, 0.9985, 0.6042, 0.9985, 0.6044, 0.9989, 0.5969, 0.9989, 0.6042, 0.9985, 0.6109, 0.9985, 0.611, 0.9989, 0.6044, 0.9989, 0.6109, 0.9985, 0.625, 0.9985, 0.625, 0.9989, 0.611, 0.9989, 0.5969, 0.9989, 0.6044, 0.9989, 0.6043, 0.9993, 0.5969, 0.9993, 0.6044, 0.9989, 0.611, 0.9989, 0.6103, 0.9992, 0.6043, 0.9993, 0.611, 0.9989, 0.625, 0.9989, 0.625, 0.9992, 0.6103, 0.9992, 0.5969, 0.9993, 0.6043, 0.9993, 0.6041, 1.0, 0.5969, 1.0, 0.6043, 0.9993, 0.6103, 0.9992, 0.6097, 1.0, 0.6041, 1.0, 0.6103, 0.9992, 0.625, 0.9992, 0.625, 0.9994, 0.6097, 1.0, 0.8735, 0.7485, 0.8739, 0.7485, 0.8739, 0.7489, 0.8735, 0.7489, 0.8739, 0.7485, 0.8743, 0.7485, 0.8743, 0.7489, 0.8739, 0.7489, 0.8743, 0.7485, 0.875, 0.7485, 0.875, 0.7489, 0.8743, 0.7489, 0.8735, 0.7489, 0.8739, 0.7489, 0.8739, 0.7493, 0.8735, 0.7493, 0.8739, 0.7489, 0.8743, 0.7489, 0.8742, 0.7492, 0.8739, 0.7493, 0.8743, 0.7489, 0.875, 0.7489, 0.875, 0.7492, 0.8742, 0.7492, 0.8735, 0.7493, 0.8739, 0.7493, 0.8739, 0.75, 0.8735, 0.75, 0.8739, 0.7493, 0.8742, 0.7492, 0.8742, 0.75, 0.8739, 0.75, 0.8742, 0.7492, 0.875, 0.7492, 0.875, 0.7494, 0.8742, 0.75, 0.1265, 0.7485, 0.1265, 0.7489, 0.1261, 0.7489, 0.1261, 0.7485, 0.1265, 0.7489, 0.1265, 0.7493, 0.1261, 0.7493, 0.1261, 0.7489, 0.1265, 0.7493, 0.1265, 0.75, 0.1261, 0.75, 0.1261, 0.7493, 0.1261, 0.7485, 0.1261, 0.7489, 0.1257, 0.7489, 0.1257, 0.7485, 0.1261, 0.7489, 0.1261, 0.7493, 0.1258, 0.7492, 0.1257, 0.7489, 0.1261, 0.7493, 0.1261, 0.75, 0.1258, 0.75, 0.1258, 0.7492, 0.1257, 0.7485, 0.1257, 0.7489, 0.125, 0.7489, 0.125, 0.7485, 0.1257, 0.7489, 0.1258, 0.7492, 0.125, 0.7492, 0.125, 0.7489, 0.1258, 0.7492, 0.1258, 0.75, 0.1256, 0.75, 0.125, 0.7492, 0.4031, 0.9985, 0.4031, 0.9989, 0.3956, 0.9989, 0.3958, 0.9985, 0.4031, 0.9989, 0.4031, 0.9993, 0.3957, 0.9993, 0.3956, 0.9989, 0.4031, 0.9993, 0.4031, 1.0, 0.3959, 1.0, 0.3957, 0.9993, 0.3958, 0.9985, 0.3956, 0.9989, 0.389, 0.9989, 0.3891, 0.9985, 0.3956, 0.9989, 0.3957, 0.9993, 0.3897, 0.9992, 0.389, 0.9989, 0.3957, 0.9993, 0.3959, 1.0, 0.3903, 1.0, 0.3897, 0.9992, 0.3891, 0.9985, 0.389, 0.9989, 0.375, 0.9989, 0.375, 0.9985, 0.389, 0.9989, 0.3897, 0.9992, 0.375, 0.9992, 0.375, 0.9989, 0.3897, 0.9992, 0.3903, 1.0, 0.3869, 1.0, 0.375, 0.9992, 0.4031, 0.0015, 0.3958, 0.0015, 0.3956, 0.0011, 0.4031, 0.001112, 0.3958, 0.0015, 0.3891, 0.0015, 0.389, 0.001106, 0.3956, 0.0011, 0.3891, 0.0015, 0.375, 0.0015, 0.375, 0.001114, 0.389, 0.001106, 0.4031, 0.001112, 0.3956, 0.0011, 0.3957, 0.0007472, 0.4031, 0.0007499, 0.3956, 0.0011, 0.389, 0.001106, 0.3897, 0.0007855, 0.3957, 0.0007472, 0.389, 0.001106, 0.375, 0.001114, 0.375, 0.0008169, 0.3897, 0.0007855, 0.4031, 0.0007499, 0.3957, 0.0007472, 0.3959, 0.0, 0.4031, 0.0, 0.3957, 0.0007472, 0.3897, 0.0007855, 0.3903, 0.0, 0.3959, 0.0, 0.3897, 0.0007855, 0.375, 0.0008169, 0.375, 0.0006339, 0.3903, 0.0, 0.1265, 0.5015, 0.1265, 0.7485, 0.1261, 0.7485, 0.1261, 0.5015, 0.1261, 0.5015, 0.1261, 0.7485, 0.1257, 0.7485, 0.1257, 0.5015, 0.1257, 0.5015, 0.1257, 0.7485, 0.125, 0.7485, 0.125, 0.5015, 0.375, 0.2485, 0.375, 0.0015, 0.3891, 0.0015, 0.3891, 0.2485, 0.3891, 0.2485, 0.3891, 0.0015, 0.3958, 0.0015, 0.3958, 0.2485, 0.3958, 0.2485, 0.3958, 0.0015, 0.4031, 0.0015, 0.4031, 0.2485, 0.4031, 0.9985, 0.5969, 0.9985, 0.5969, 0.9989, 0.4031, 0.9989, 0.4031, 0.9989, 0.5969, 0.9989, 0.5969, 0.9993, 0.4031, 0.9993, 0.4031, 0.9993, 0.5969, 0.9993, 0.5969, 1.0, 0.4031, 1.0, 0.4031, 0.0, 0.5969, 0.0, 0.5969, 0.0007499, 0.4031, 0.0007499, 0.4031, 0.0007499, 0.5969, 0.0007499, 0.5969, 0.001112, 0.4031, 0.001112, 0.4031, 0.001112, 0.5969, 0.001112, 0.5969, 0.0015, 0.4031, 0.0015, 0.625, 0.7485, 0.8735, 0.7485, 0.8735, 0.7489, 0.625, 0.7489, 0.625, 0.7489, 0.8735, 0.7489, 0.8735, 0.7493, 0.625, 0.7492, 0.625, 0.7492, 0.8735, 0.7493, 0.8735, 0.75, 0.625, 0.75, 0.625, 0.75, 0.625, 0.9985, 0.6109, 0.9985, 0.6109, 0.75, 0.6109, 0.75, 0.6109, 0.9985, 0.6042, 0.9985, 0.6042, 0.75, 0.6042, 0.75, 0.6042, 0.9985, 0.5969, 0.9985, 0.5969, 0.75, 0.1265, 0.7485, 0.375, 0.7485, 0.375, 0.7489, 0.1265, 0.7489, 0.1265, 0.7489, 0.375, 0.7489, 0.375, 0.7493, 0.1265, 0.7493, 0.1265, 0.7493, 0.375, 0.7493, 0.375, 0.75, 0.1265, 0.75, 0.375, 0.9985, 0.375, 0.75, 0.3891, 0.75, 0.3891, 0.9985, 0.3891, 0.9985, 0.3891, 0.75, 0.3958, 0.75, 0.3958, 0.9985, 0.3958, 0.9985, 0.3958, 0.75, 0.4031, 0.75, 0.4031, 0.9985, 0.8735, 0.7485, 0.8735, 0.5015, 0.8739, 0.5015, 0.8739, 0.7485, 0.8739, 0.7485, 0.8739, 0.5015, 0.8743, 0.5015, 0.8743, 0.7485, 0.8743, 0.7485, 0.8743, 0.5015, 0.875, 0.5015, 0.875, 0.7485, 0.625, 0.0015, 0.625, 0.2485, 0.6109, 0.2485, 0.6109, 0.0015, 0.6109, 0.0015, 0.6109, 0.2485, 0.6042, 0.2485, 0.6042, 0.0015, 0.6042, 0.0015, 0.6042, 0.2485, 0.5969, 0.2485, 0.5969, 0.0015, 0.5969, 0.2485, 0.6042, 0.2485, 0.6109, 0.2485, 0.875, 0.5015, 0.8743, 0.5015, 0.8739, 0.5015, 0.8735, 0.5015, 0.625, 0.5015, 0.375, 0.5015, 0.1265, 0.5015, 0.1261, 0.5015, 0.1257, 0.5015, 0.375, 0.2485, 0.3891, 0.2485, 0.3958, 0.2485, 0.4031, 0.2485, 0.625, 0.7489, 0.625, 0.7492, 0.625, 0.75, 0.6109, 0.75, 0.6042, 0.75, 0.5969, 0.75, 0.4031, 0.75, 0.3958, 0.75, 0.3891, 0.75, 0.375, 0.75, 0.375, 0.7493, 0.375, 0.7489, 0.375, 0.7485, 0.375, 0.5015, 0.625, 0.5015, 0.625, 0.7485])
me_cube_016.materials.append(mat_material)
me_cube_016.use_mirror_vertex_groups = False
me_cube_016.update()
me_cube_017 = bpy.data.meshes.new('Cube.017')
me_cube_017.from_pydata([(-8.545e-08, -2.98e-08, 0.016), (-8.545e-08, -2.98e-08, 0.0), (-8.545e-08, -0.0002, 0.016), (-8.545e-08, -0.002, 0.0142), (-8.545e-08, -0.0006658, 0.01594), (-8.545e-08, -0.0011, 0.01576), (-8.545e-08, -0.001473, 0.01547), (-8.545e-08, -0.001759, 0.0151), (-8.545e-08, -0.001939, 0.01467), (-8.545e-08, -0.002, 0.0018), (-8.545e-08, -0.0002, 0.0), (-8.545e-08, -0.001939, 0.001334), (-8.545e-08, -0.001759, 0.0009), (-8.545e-08, -0.001473, 0.0005272), (-8.545e-08, -0.0011, 0.0002412), (-8.545e-08, -0.0006658, 6.133e-05), (-0.002, -2.98e-08, 0.0142), (-0.0002, -2.98e-08, 0.016), (-0.001939, -2.98e-08, 0.01467), (-0.001759, -2.98e-08, 0.0151), (-0.001473, -2.98e-08, 0.01547), (-0.0006657, -2.98e-08, 0.01594), (-0.0011, -2.98e-08, 0.01576), (-0.002, -2.98e-08, 0.0018), (-0.0002, -2.98e-08, 0.0), (-0.001939, -2.98e-08, 0.001334), (-0.001759, -2.98e-08, 0.0008999), (-0.0006657, -2.98e-08, 6.129e-05), (-0.0011, -2.98e-08, 0.0002412), (-0.001473, -2.98e-08, 0.0005272), (-0.002, -0.0002, 0.0142), (-0.0002, -0.002, 0.0142), (-0.0002, -0.0002, 0.016), (-0.001939, -0.0006657, 0.0142), (-0.001759, -0.0011, 0.0142), (-0.001473, -0.001473, 0.0142), (-0.001939, -0.0002, 0.01467), (-0.001866, -0.0006843, 0.01468), (-0.001684, -0.001103, 0.01467), (-0.001431, -0.001429, 0.01466), (-0.001759, -0.0002, 0.0151), (-0.001683, -0.0006752, 0.0151), (-0.00153, -0.001058, 0.01506), (-0.001333, -0.001333, 0.01502), (-0.001239, -0.001239, 0.01524), (-0.0002, -0.001939, 0.01467), (-0.0002, -0.001759, 0.0151), (-0.0002, -0.001473, 0.01547), (-0.0006657, -0.001939, 0.0142), (-0.0006804, -0.001866, 0.01468), (-0.0006725, -0.001684, 0.0151), (-0.0006629, -0.001431, 0.01543), (-0.0011, -0.001759, 0.0142), (-0.001103, -0.001683, 0.01468), (-0.001057, -0.00153, 0.01506), (-0.00102, -0.001333, 0.01533), (-0.0006657, -0.0002, 0.01594), (-0.0011, -0.0002, 0.01576), (-0.001473, -0.0002, 0.01547), (-0.0002, -0.0006657, 0.01594), (-0.0006843, -0.0006803, 0.01587), (-0.001103, -0.0006725, 0.01568), (-0.001429, -0.0006628, 0.01543), (-0.0002, -0.0011, 0.01576), (-0.0006752, -0.001103, 0.01568), (-0.001058, -0.001057, 0.01553), (-0.001333, -0.00102, 0.01533), (-0.0002, -0.0002, 0.0), (-0.0002, -0.002, 0.0018), (-0.002, -0.0002, 0.0018), (-0.0002, -0.0006657, 6.129e-05), (-0.0002, -0.0011, 0.0002412), (-0.0002, -0.001473, 0.0005272), (-0.0006657, -0.0002, 6.129e-05), (-0.0006804, -0.0006843, 0.0001343), (-0.0006725, -0.001103, 0.0003163), (-0.0006629, -0.001429, 0.0005694), (-0.0011, -0.0002, 0.0002412), (-0.001103, -0.0006752, 0.0003174), (-0.001057, -0.001058, 0.00047), (-0.00102, -0.001333, 0.0006668), (-0.001239, -0.001239, 0.0007608), (-0.0006657, -0.001939, 0.0018), (-0.0011, -0.001759, 0.0018), (-0.001473, -0.001473, 0.0018), (-0.0002, -0.001939, 0.001334), (-0.0006843, -0.001866, 0.00132), (-0.001103, -0.001684, 0.001327), (-0.001429, -0.001431, 0.001337), (-0.0002, -0.001759, 0.0008999), (-0.0006752, -0.001683, 0.0008966), (-0.001058, -0.00153, 0.0009426), (-0.001333, -0.001333, 0.0009803), (-0.001939, -0.0002, 0.001334), (-0.001759, -0.0002, 0.0008999), (-0.001473, -0.0002, 0.0005272), (-0.001939, -0.0006657, 0.0018), (-0.001866, -0.0006803, 0.001316), (-0.001684, -0.0006725, 0.0008971), (-0.001431, -0.0006628, 0.0005706), (-0.001759, -0.0011, 0.0018), (-0.001683, -0.001103, 0.001325), (-0.00153, -0.001057, 0.0009422), (-0.001333, -0.00102, 0.0006669)], [], [(24, 1, 10, 67), (69, 30, 16, 23), (9, 3, 31, 68), (0, 17, 32, 2), (30, 33, 37, 36), (33, 34, 38, 37), (34, 35, 39, 38), (36, 37, 41, 40), (37, 38, 42, 41), (38, 39, 43, 42), (40, 41, 62, 58), (41, 42, 66, 62), (42, 43, 44, 66), (31, 45, 49, 48), (45, 46, 50, 49), (46, 47, 51, 50), (48, 49, 53, 52), (49, 50, 54, 53), (50, 51, 55, 54), (52, 53, 39, 35), (53, 54, 43, 39), (54, 55, 44, 43), (32, 56, 60, 59), (56, 57, 61, 60), (57, 58, 62, 61), (59, 60, 64, 63), (60, 61, 65, 64), (61, 62, 66, 65), (63, 64, 51, 47), (64, 65, 55, 51), (65, 66, 44, 55), (67, 70, 74, 73), (70, 71, 75, 74), (71, 72, 76, 75), (73, 74, 78, 77), (74, 75, 79, 78), (75, 76, 80, 79), (77, 78, 99, 95), (78, 79, 103, 99), (79, 80, 81, 103), (68, 82, 86, 85), (82, 83, 87, 86), (83, 84, 88, 87), (85, 86, 90, 89), (86, 87, 91, 90), (87, 88, 92, 91), (89, 90, 76, 72), (90, 91, 80, 76), (91, 92, 81, 80), (69, 93, 97, 96), (93, 94, 98, 97), (94, 95, 99, 98), (96, 97, 101, 100), (97, 98, 102, 101), (98, 99, 103, 102), (100, 101, 88, 84), (101, 102, 92, 88), (102, 103, 81, 92), (24, 67, 73, 27), (27, 73, 77, 28), (28, 77, 95, 29), (29, 95, 94, 26), (26, 94, 93, 25), (25, 93, 69, 23), (68, 31, 48, 82), (82, 48, 52, 83), (83, 52, 35, 84), (84, 35, 34, 100), (100, 34, 33, 96), (96, 33, 30, 69), (2, 32, 59, 4), (4, 59, 63, 5), (5, 63, 47, 6), (6, 47, 46, 7), (7, 46, 45, 8), (8, 45, 31, 3), (67, 10, 15, 70), (70, 15, 14, 71), (71, 14, 13, 72), (72, 13, 12, 89), (89, 12, 11, 85), (85, 11, 9, 68), (32, 17, 21, 56), (56, 21, 22, 57), (57, 22, 20, 58), (58, 20, 19, 40), (40, 19, 18, 36), (36, 18, 16, 30), (16, 18, 19, 20, 22, 21, 17, 0, 1, 24, 27, 28, 29, 26, 25, 23), (4, 5, 6, 7, 8, 3, 9, 11, 12, 13, 14, 15, 10, 1, 0, 2)])
_uv = me_cube_017.uv_layers.new(name='UVMap')
_uv.uv.foreach_set('vector', [0.1265, 0.5015, 0.375, 0.5015, 0.375, 0.7485, 0.1265, 0.7485, 0.4031, 0.0015, 0.5969, 0.0015, 0.5969, 0.2485, 0.4031, 0.2485, 0.4031, 0.75, 0.5969, 0.75, 0.5969, 0.9985, 0.4031, 0.9985, 0.625, 0.5015, 0.8735, 0.5015, 0.8735, 0.7485, 0.625, 0.7485, 0.5969, 0.0015, 0.5969, 0.001112, 0.6044, 0.001096, 0.6042, 0.0015, 0.5969, 0.001112, 0.5969, 0.0007499, 0.6043, 0.0007476, 0.6044, 0.001096, 0.5969, 0.0007499, 0.5969, 0.0, 0.6041, 0.0, 0.6043, 0.0007476, 0.6042, 0.0015, 0.6044, 0.001096, 0.611, 0.001104, 0.6109, 0.0015, 0.6044, 0.001096, 0.6043, 0.0007476, 0.6103, 0.0007851, 0.611, 0.001104, 0.6043, 0.0007476, 0.6041, 0.0, 0.6097, 0.0, 0.6103, 0.0007851, 0.6109, 0.0015, 0.611, 0.001104, 0.625, 0.001114, 0.625, 0.0015, 0.611, 0.001104, 0.6103, 0.0007851, 0.625, 0.0008169, 0.625, 0.001114, 0.6103, 0.0007851, 0.6097, 0.0, 0.6131, 0.0, 0.625, 0.0008169, 0.5969, 0.9985, 0.6042, 0.9985, 0.6044, 0.9989, 0.5969, 0.9989, 0.6042, 0.9985, 0.6109, 0.9985, 0.611, 0.9989, 0.6044, 0.9989, 0.6109, 0.9985, 0.625, 0.9985, 0.625, 0.9989, 0.611, 0.9989, 0.5969, 0.9989, 0.6044, 0.9989, 0.6043, 0.9993, 0.5969, 0.9993, 0.6044, 0.9989, 0.611, 0.9989, 0.6103, 0.9992, 0.6043, 0.9993, 0.611, 0.9989, 0.625, 0.9989, 0.625, 0.9992, 0.6103, 0.9992, 0.5969, 0.9993, 0.6043, 0.9993, 0.6041, 1.0, 0.5969, 1.0, 0.6043, 0.9993, 0.6103, 0.9992, 0.6097, 1.0, 0.6041, 1.0, 0.6103, 0.9992, 0.625, 0.9992, 0.625, 0.9994, 0.6097, 1.0, 0.8735, 0.7485, 0.8739, 0.7485, 0.8739, 0.7489, 0.8735, 0.7489, 0.8739, 0.7485, 0.8743, 0.7485, 0.8743, 0.7489, 0.8739, 0.7489, 0.8743, 0.7485, 0.875, 0.7485, 0.875, 0.7489, 0.8743, 0.7489, 0.8735, 0.7489, 0.8739, 0.7489, 0.8739, 0.7493, 0.8735, 0.7493, 0.8739, 0.7489, 0.8743, 0.7489, 0.8742, 0.7492, 0.8739, 0.7493, 0.8743, 0.7489, 0.875, 0.7489, 0.875, 0.7492, 0.8742, 0.7492, 0.8735, 0.7493, 0.8739, 0.7493, 0.8739, 0.75, 0.8735, 0.75, 0.8739, 0.7493, 0.8742, 0.7492, 0.8742, 0.75, 0.8739, 0.75, 0.8742, 0.7492, 0.875, 0.7492, 0.875, 0.7494, 0.8742, 0.75, 0.1265, 0.7485, 0.1265, 0.7489, 0.1261, 0.7489, 0.1261, 0.7485, 0.1265, 0.7489, 0.1265, 0.7493, 0.1261, 0.7493, 0.1261, 0.7489, 0.1265, 0.7493, 0.1265, 0.75, 0.1261, 0.75, 0.1261, 0.7493, 0.1261, 0.7485, 0.1261, 0.7489, 0.1257, 0.7489, 0.1257, 0.7485, 0.1261, 0.7489, 0.1261, 0.7493, 0.1258, 0.7492, 0.1257, 0.7489, 0.1261, 0.7493, 0.1261, 0.75, 0.1258, 0.75, 0.1258, 0.7492, 0.1257, 0.7485, 0.1257, 0.7489, 0.125, 0.7489, 0.125, 0.7485, 0.1257, 0.7489, 0.1258, 0.7492, 0.125, 0.7492, 0.125, 0.7489, 0.1258, 0.7492, 0.1258, 0.75, 0.1256, 0.75, 0.125, 0.7492, 0.4031, 0.9985, 0.4031, 0.9989, 0.3956, 0.9989, 0.3958, 0.9985, 0.4031, 0.9989, 0.4031, 0.9993, 0.3957, 0.9993, 0.3956, 0.9989, 0.4031, 0.9993, 0.4031, 1.0, 0.3959, 1.0, 0.3957, 0.9993, 0.3958, 0.9985, 0.3956, 0.9989, 0.389, 0.9989, 0.3891, 0.9985, 0.3956, 0.9989, 0.3957, 0.9993, 0.3897, 0.9992, 0.389, 0.9989, 0.3957, 0.9993, 0.3959, 1.0, 0.3903, 1.0, 0.3897, 0.9992, 0.3891, 0.9985, 0.389, 0.9989, 0.375, 0.9989, 0.375, 0.9985, 0.389, 0.9989, 0.3897, 0.9992, 0.375, 0.9992, 0.375, 0.9989, 0.3897, 0.9992, 0.3903, 1.0, 0.3869, 1.0, 0.375, 0.9992, 0.4031, 0.0015, 0.3958, 0.0015, 0.3956, 0.0011, 0.4031, 0.001112, 0.3958, 0.0015, 0.3891, 0.0015, 0.389, 0.001106, 0.3956, 0.0011, 0.3891, 0.0015, 0.375, 0.0015, 0.375, 0.001114, 0.389, 0.001106, 0.4031, 0.001112, 0.3956, 0.0011, 0.3957, 0.0007472, 0.4031, 0.0007499, 0.3956, 0.0011, 0.389, 0.001106, 0.3897, 0.0007855, 0.3957, 0.0007472, 0.389, 0.001106, 0.375, 0.001114, 0.375, 0.0008169, 0.3897, 0.0007855, 0.4031, 0.0007499, 0.3957, 0.0007472, 0.3959, 0.0, 0.4031, 0.0, 0.3957, 0.0007472, 0.3897, 0.0007855, 0.3903, 0.0, 0.3959, 0.0, 0.3897, 0.0007855, 0.375, 0.0008169, 0.375, 0.0006339, 0.3903, 0.0, 0.1265, 0.5015, 0.1265, 0.7485, 0.1261, 0.7485, 0.1261, 0.5015, 0.1261, 0.5015, 0.1261, 0.7485, 0.1257, 0.7485, 0.1257, 0.5015, 0.1257, 0.5015, 0.1257, 0.7485, 0.125, 0.7485, 0.125, 0.5015, 0.375, 0.2485, 0.375, 0.0015, 0.3891, 0.0015, 0.3891, 0.2485, 0.3891, 0.2485, 0.3891, 0.0015, 0.3958, 0.0015, 0.3958, 0.2485, 0.3958, 0.2485, 0.3958, 0.0015, 0.4031, 0.0015, 0.4031, 0.2485, 0.4031, 0.9985, 0.5969, 0.9985, 0.5969, 0.9989, 0.4031, 0.9989, 0.4031, 0.9989, 0.5969, 0.9989, 0.5969, 0.9993, 0.4031, 0.9993, 0.4031, 0.9993, 0.5969, 0.9993, 0.5969, 1.0, 0.4031, 1.0, 0.4031, 0.0, 0.5969, 0.0, 0.5969, 0.0007499, 0.4031, 0.0007499, 0.4031, 0.0007499, 0.5969, 0.0007499, 0.5969, 0.001112, 0.4031, 0.001112, 0.4031, 0.001112, 0.5969, 0.001112, 0.5969, 0.0015, 0.4031, 0.0015, 0.625, 0.7485, 0.8735, 0.7485, 0.8735, 0.7489, 0.625, 0.7489, 0.625, 0.7489, 0.8735, 0.7489, 0.8735, 0.7493, 0.625, 0.7492, 0.625, 0.7492, 0.8735, 0.7493, 0.8735, 0.75, 0.625, 0.75, 0.625, 0.75, 0.625, 0.9985, 0.6109, 0.9985, 0.6109, 0.75, 0.6109, 0.75, 0.6109, 0.9985, 0.6042, 0.9985, 0.6042, 0.75, 0.6042, 0.75, 0.6042, 0.9985, 0.5969, 0.9985, 0.5969, 0.75, 0.1265, 0.7485, 0.375, 0.7485, 0.375, 0.7489, 0.1265, 0.7489, 0.1265, 0.7489, 0.375, 0.7489, 0.375, 0.7493, 0.1265, 0.7493, 0.1265, 0.7493, 0.375, 0.7493, 0.375, 0.75, 0.1265, 0.75, 0.375, 0.9985, 0.375, 0.75, 0.3891, 0.75, 0.3891, 0.9985, 0.3891, 0.9985, 0.3891, 0.75, 0.3958, 0.75, 0.3958, 0.9985, 0.3958, 0.9985, 0.3958, 0.75, 0.4031, 0.75, 0.4031, 0.9985, 0.8735, 0.7485, 0.8735, 0.5015, 0.8739, 0.5015, 0.8739, 0.7485, 0.8739, 0.7485, 0.8739, 0.5015, 0.8743, 0.5015, 0.8743, 0.7485, 0.8743, 0.7485, 0.8743, 0.5015, 0.875, 0.5015, 0.875, 0.7485, 0.625, 0.0015, 0.625, 0.2485, 0.6109, 0.2485, 0.6109, 0.0015, 0.6109, 0.0015, 0.6109, 0.2485, 0.6042, 0.2485, 0.6042, 0.0015, 0.6042, 0.0015, 0.6042, 0.2485, 0.5969, 0.2485, 0.5969, 0.0015, 0.5969, 0.2485, 0.6042, 0.2485, 0.6109, 0.2485, 0.875, 0.5015, 0.8743, 0.5015, 0.8739, 0.5015, 0.8735, 0.5015, 0.625, 0.5015, 0.375, 0.5015, 0.1265, 0.5015, 0.1261, 0.5015, 0.1257, 0.5015, 0.375, 0.2485, 0.3891, 0.2485, 0.3958, 0.2485, 0.4031, 0.2485, 0.625, 0.7489, 0.625, 0.7492, 0.625, 0.75, 0.6109, 0.75, 0.6042, 0.75, 0.5969, 0.75, 0.4031, 0.75, 0.3958, 0.75, 0.3891, 0.75, 0.375, 0.75, 0.375, 0.7493, 0.375, 0.7489, 0.375, 0.7485, 0.375, 0.5015, 0.625, 0.5015, 0.625, 0.7485])
me_cube_017.materials.append(mat_material)
me_cube_017.use_mirror_vertex_groups = False
me_cube_017.update()

# ---- objects
ob_panel16 = bpy.data.objects.new('panel16', me_cube)
ob_butt16_right = bpy.data.objects.new('butt16_right', me_cube_006)
ob_butt16_left = bpy.data.objects.new('butt16_left', me_cube_011)
ob_butt16_top = bpy.data.objects.new('butt16_top', me_cube_012)
ob_butt16_bottom = bpy.data.objects.new('butt16_bottom', me_cube_013)
ob_butt16_bottom_right = bpy.data.objects.new('butt16_bottom_right', me_cube_014)
ob_butt16_top_left = bpy.data.objects.new('butt16_top_left', me_cube_015)
ob_butt16_top_right = bpy.data.objects.new('butt16_top_right', me_cube_016)
ob_butt16_bottom_left = bpy.data.objects.new('butt16_bottom_left', me_cube_017)

# ---- transforms, parenting, visibility, modifiers, constraints
ob_panel16.location = (0.0, 0.0, 0.0)
ob_panel16.lock_rotations_4d = False
ob_panel16.empty_display_type = 'ARROWS'
ob_panel16.lineart.crease_threshold = 0.0
ob_butt16_right.location = (0.3, 0.0, 0.0)
ob_butt16_right.lock_rotations_4d = False
ob_butt16_right.empty_display_type = 'ARROWS'
ob_butt16_right.lineart.crease_threshold = 0.0
ob_butt16_left.location = (0.0, 0.3, 0.0)
ob_butt16_left.rotation_euler = (0.0, 0.0, 3.142)
ob_butt16_left.lock_rotations_4d = False
ob_butt16_left.empty_display_type = 'ARROWS'
ob_butt16_left.lineart.crease_threshold = 0.0
ob_butt16_top.location = (0.3, 0.3, 0.0)
ob_butt16_top.rotation_euler = (0.0, 0.0, 1.571)
ob_butt16_top.lock_rotations_4d = False
ob_butt16_top.empty_display_type = 'ARROWS'
ob_butt16_top.lineart.crease_threshold = 0.0
ob_butt16_bottom.location = (0.0, 0.0, 0.0)
ob_butt16_bottom.rotation_euler = (0.0, 0.0, 4.712)
ob_butt16_bottom.lock_rotations_4d = False
ob_butt16_bottom.empty_display_type = 'ARROWS'
ob_butt16_bottom.lineart.crease_threshold = 0.0
ob_butt16_bottom_right.location = (0.3, 0.0, 0.0)
ob_butt16_bottom_right.rotation_euler = (0.0, 0.0, 1.571)
ob_butt16_bottom_right.lock_rotations_4d = False
ob_butt16_bottom_right.empty_display_type = 'ARROWS'
ob_butt16_bottom_right.lineart.crease_threshold = 0.0
ob_butt16_top_left.location = (0.0, 0.3, 0.0)
ob_butt16_top_left.rotation_euler = (0.0, 0.0, 4.712)
ob_butt16_top_left.lock_rotations_4d = False
ob_butt16_top_left.empty_display_type = 'ARROWS'
ob_butt16_top_left.lineart.crease_threshold = 0.0
ob_butt16_top_right.location = (0.3, 0.3, 0.0)
ob_butt16_top_right.rotation_euler = (0.0, 0.0, 3.142)
ob_butt16_top_right.lock_rotations_4d = False
ob_butt16_top_right.empty_display_type = 'ARROWS'
ob_butt16_top_right.lineart.crease_threshold = 0.0
ob_butt16_bottom_left.location = (0.0, 0.0, 0.0)
ob_butt16_bottom_left.lock_rotations_4d = False
ob_butt16_bottom_left.empty_display_type = 'ARROWS'
ob_butt16_bottom_left.lineart.crease_threshold = 0.0

# ---- collection membership
col_collection.objects.link(ob_panel16)
col_collection.objects.link(ob_butt16_right)
col_collection.objects.link(ob_butt16_left)
col_collection.objects.link(ob_butt16_top)
col_collection.objects.link(ob_butt16_bottom)
col_collection.objects.link(ob_butt16_bottom_right)
col_collection.objects.link(ob_butt16_top_left)
col_collection.objects.link(ob_butt16_top_right)
col_collection.objects.link(ob_butt16_bottom_left)

# ---- scene / render settings (as saved in the file)
scene.frame_start = 1; scene.frame_end = 250; scene.frame_set(1)
scene.render.engine = 'BLENDER_EEVEE_NEXT'
scene.cycles.sampling_pattern = 'TABULATED_SOBOL'
bpy.context.view_layer.update()

# ---- added for rendering (the .blend has no active camera and no usable light): camera, sun
cam_auto = bpy.data.cameras.new('AutoCamera')
cam_auto.lens = 50.0
cam_auto.sensor_width = 36.0
cam_auto.clip_end = 1000.0
ob_auto_camera = bpy.data.objects.new('AutoCamera', cam_auto)
scene.collection.objects.link(ob_auto_camera)
ob_auto_camera.location = (0.548049, -0.327659, 0.326439)
ob_auto_camera.rotation_euler = (1.09748, -7.21219e-08, 0.694738)
scene.camera = ob_auto_camera
light_auto_sun = bpy.data.lights.new('AutoSun', 'SUN')
light_auto_sun.energy = 3.0
light_auto_sun.angle = 0.0523599
ob_auto_sun = bpy.data.objects.new('AutoSun', light_auto_sun)
scene.collection.objects.link(ob_auto_sun)
ob_auto_sun.rotation_euler = (0.872665, 0.174533, 0.523599)
bpy.context.view_layer.update()
